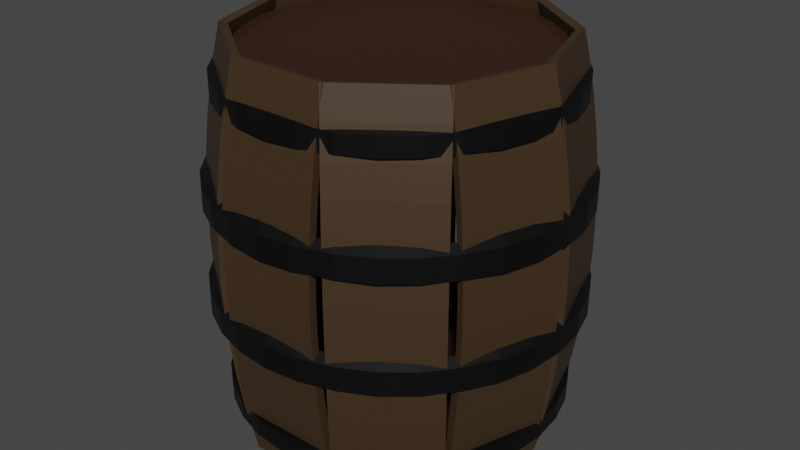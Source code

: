 # Source: vraitonneau.blend  (saved by Blender 3.6.11; exported with 4.5.12 LTS)
import bpy
from mathutils import Matrix  # noqa: F401  (used for matrix-valued properties, if any)

bpy.ops.wm.read_factory_settings(use_empty=True)
scene = bpy.context.scene
scene.name = 'Scene'

# ---- collections
col_collection = bpy.data.collections.new('Collection'); scene.collection.children.link(col_collection)

# ---- materials (node trees are filled in below, after node groups)
mat_material = bpy.data.materials.new('Material')
mat_material.alpha_threshold = 0.0
mat_material.use_transparent_shadow = False
mat_material.roughness = 0.5
mat_material.line_color = (0.0, 0.0, 0.0, 1.0)
mat_material_003 = bpy.data.materials.new('Material.003')
mat_material_003.use_transparent_shadow = False
mat_material_001 = bpy.data.materials.new('Material.001')
mat_material_001.use_transparent_shadow = False
mat_material_002 = bpy.data.materials.new('Material.002')
mat_material_002.use_transparent_shadow = False

# ---- material node trees
mat_material.use_nodes = True; mat_material.node_tree.nodes.clear()
_N = mat_material.node_tree.nodes; _L = mat_material.node_tree.links
n0 = _N.new('ShaderNodeOutputMaterial'); n0.name = 'Material Output'; n0.location = (300, 300)
n1 = _N.new('ShaderNodeBsdfPrincipled'); n1.name = 'Principled BSDF'; n1.location = (10, 300)
n1.distribution = 'GGX'
n1.subsurface_method = 'RANDOM_WALK_SKIN'
n1.inputs[3].default_value = 1.45
n1.inputs[27].default_value = (0.0, 0.0, 0.0, 1.0)
n1.inputs[28].default_value = 1.0
n2 = _N.new('ShaderNodeBrightContrast'); n2.name = 'Brightness/Contrast'; n2.location = (163, -14)
n2.inputs[0].default_value = (0.05127, 0.02843, 0.01229, 1.0)
_L.new(n1.outputs[0], n0.inputs[0])
_L.new(n2.outputs[0], n1.inputs[0])
n0.is_active_output = True
mat_material_003.use_nodes = True; mat_material_003.node_tree.nodes.clear()
_N = mat_material_003.node_tree.nodes; _L = mat_material_003.node_tree.links
n0 = _N.new('ShaderNodeBsdfPrincipled'); n0.name = 'Principled BSDF'; n0.location = (10, 300)
n0.distribution = 'GGX'
n0.subsurface_method = 'RANDOM_WALK_SKIN'
n0.inputs[0].default_value = (0.0356, 0.01298, 0.005182, 1.0)
n0.inputs[3].default_value = 1.45
n0.inputs[27].default_value = (0.0, 0.0, 0.0, 1.0)
n0.inputs[28].default_value = 1.0
n1 = _N.new('ShaderNodeOutputMaterial'); n1.name = 'Material Output'; n1.location = (300, 300)
_L.new(n0.outputs[0], n1.inputs[0])
n1.is_active_output = True
mat_material_001.use_nodes = True; mat_material_001.node_tree.nodes.clear()
_N = mat_material_001.node_tree.nodes; _L = mat_material_001.node_tree.links
n0 = _N.new('ShaderNodeBsdfPrincipled'); n0.name = 'Principled BSDF'; n0.location = (10, 300)
n0.distribution = 'GGX'
n0.subsurface_method = 'RANDOM_WALK_SKIN'
n0.inputs[0].default_value = (0.0, 0.0, 0.0, 1.0)
n0.inputs[3].default_value = 1.45
n0.inputs[27].default_value = (0.0, 0.0, 0.0, 1.0)
n0.inputs[28].default_value = 1.0
n1 = _N.new('ShaderNodeOutputMaterial'); n1.name = 'Material Output'; n1.location = (300, 300)
_L.new(n0.outputs[0], n1.inputs[0])
n1.is_active_output = True
mat_material_002.use_nodes = True; mat_material_002.node_tree.nodes.clear()
_N = mat_material_002.node_tree.nodes; _L = mat_material_002.node_tree.links
n0 = _N.new('ShaderNodeBsdfPrincipled'); n0.name = 'Principled BSDF'; n0.location = (10, 300)
n0.distribution = 'GGX'
n0.subsurface_method = 'RANDOM_WALK_SKIN'
n0.inputs[0].default_value = (0.0, 0.0, 0.0, 1.0)
n0.inputs[3].default_value = 1.45
n0.inputs[27].default_value = (0.0, 0.0, 0.0, 1.0)
n0.inputs[28].default_value = 1.0
n1 = _N.new('ShaderNodeOutputMaterial'); n1.name = 'Material Output'; n1.location = (300, 300)
_L.new(n0.outputs[0], n1.inputs[0])
n1.is_active_output = True

# ---- world
world_world = bpy.data.worlds.new('World'); scene.world = world_world
world_world.use_nodes = True; world_world.node_tree.nodes.clear()
_N = world_world.node_tree.nodes; _L = world_world.node_tree.links
n0 = _N.new('ShaderNodeOutputWorld'); n0.name = 'World Output'; n0.location = (300, 300)
n1 = _N.new('ShaderNodeBackground'); n1.name = 'Background'; n1.location = (10, 300)
n1.inputs[0].default_value = (0.05088, 0.05088, 0.05088, 1.0)
_L.new(n1.outputs[0], n0.inputs[0])
n0.is_active_output = True
world_world.color = (0.05088, 0.05088, 0.05088)
world_world.use_sun_shadow = False
world_world.sun_shadow_jitter_overblur = 0.0

# ---- meshes
me_cube = bpy.data.meshes.new('Cube')
me_cube.from_pydata([(1.3, 4.5, 3.998), (1.3, 4.5, -3.998), (1.3, 4.3, 3.998), (1.3, 4.3, -3.998), (-1.3, 4.5, 3.998), (-1.3, 4.5, -3.998), (-1.3, 4.3, 3.998), (-1.3, 4.3, -3.998), (1.3, 4.5, 3.383), (1.3, 4.5, 2.768), (1.3, 4.5, 2.153), (1.3, 4.5, 1.538), (1.3, 4.5, 0.9226), (1.3, 4.5, 0.3075), (1.3, 4.5, -0.3075), (1.3, 4.5, -0.9226), (1.3, 4.5, -1.538), (1.3, 4.5, -2.153), (1.3, 4.5, -2.768), (1.3, 4.5, -3.383), (-1.3, 4.3, -3.383), (-1.3, 4.3, -2.768), (-1.292, 4.265, -2.227), (-1.292, 4.265, -1.612), (-1.3, 4.3, -0.9226), (-1.3, 4.3, -0.3075), (-1.3, 4.3, 0.3075), (-1.3, 4.3, 0.9226), (-1.3, 4.3, 1.538), (-1.3, 4.3, 2.153), (-1.3, 4.3, 2.768), (-1.3, 4.3, 3.383), (1.3, 4.3, 3.383), (1.3, 4.3, 2.768), (1.3, 4.3, 2.153), (1.3, 4.3, 1.538), (1.3, 4.3, 0.9226), (1.3, 4.3, 0.3075), (1.3, 4.3, -0.3075), (1.3, 4.3, -0.9226), (1.308, 4.265, -1.612), (1.308, 4.265, -2.227), (1.3, 4.3, -2.768), (1.3, 4.3, -3.383), (-1.3, 4.5, 3.383), (-1.3, 4.5, 2.768), (-1.3, 4.5, 2.153), (-1.3, 4.5, 1.538), (-1.3, 4.5, 0.9226), (-1.3, 4.5, 0.3075), (-1.3, 4.5, -0.3075), (-1.3, 4.5, -0.9226), (-1.3, 4.5, -1.538), (-1.3, 4.5, -2.153), (-1.3, 4.5, -2.768), (-1.3, 4.5, -3.383)], [], [(0, 4, 6, 2), (32, 2, 6, 31), (31, 6, 4, 44), (5, 1, 3, 7), (8, 0, 2, 32), (44, 4, 0, 8), (5, 55, 19, 1), (55, 54, 18, 19), (54, 53, 17, 18), (53, 52, 16, 17), (52, 51, 15, 16), (51, 50, 14, 15), (50, 49, 13, 14), (49, 48, 12, 13), (48, 47, 11, 12), (47, 46, 10, 11), (46, 45, 9, 10), (45, 44, 8, 9), (1, 19, 43, 3), (19, 18, 42, 43), (18, 17, 41, 42), (17, 16, 40, 41), (16, 15, 39, 40), (15, 14, 38, 39), (14, 13, 37, 38), (13, 12, 36, 37), (12, 11, 35, 36), (11, 10, 34, 35), (10, 9, 33, 34), (9, 8, 32, 33), (7, 20, 55, 5), (20, 21, 54, 55), (21, 22, 53, 54), (22, 23, 52, 53), (23, 24, 51, 52), (24, 25, 50, 51), (25, 26, 49, 50), (26, 27, 48, 49), (27, 28, 47, 48), (28, 29, 46, 47), (29, 30, 45, 46), (30, 31, 44, 45), (3, 43, 20, 7), (43, 42, 21, 20), (42, 41, 22, 21), (41, 40, 23, 22), (40, 39, 24, 23), (39, 38, 25, 24), (38, 37, 26, 25), (37, 36, 27, 26), (36, 35, 28, 27), (35, 34, 29, 28), (34, 33, 30, 29), (33, 32, 31, 30)])
_uv = me_cube.uv_layers.new(name='UVMap')
_uv.uv.foreach_set('vector', [0.625, 0.5, 0.875, 0.5, 0.875, 0.75, 0.625, 0.75, 0.6058, 0.75, 0.625, 0.75, 0.625, 1.0, 0.6058, 1.0, 0.6058, 0.0, 0.625, 0.0, 0.625, 0.25, 0.6058, 0.25, 0.125, 0.5, 0.375, 0.5, 0.375, 0.75, 0.125, 0.75, 0.6058, 0.5, 0.625, 0.5, 0.625, 0.75, 0.6058, 0.75, 0.6058, 0.25, 0.625, 0.25, 0.625, 0.5, 0.6058, 0.5, 0.375, 0.25, 0.3942, 0.25, 0.3942, 0.5, 0.375, 0.5, 0.3942, 0.25, 0.4135, 0.25, 0.4135, 0.5, 0.3942, 0.5, 0.4135, 0.25, 0.4327, 0.25, 0.4327, 0.5, 0.4135, 0.5, 0.4327, 0.25, 0.4519, 0.25, 0.4519, 0.5, 0.4327, 0.5, 0.4519, 0.25, 0.4712, 0.25, 0.4712, 0.5, 0.4519, 0.5, 0.4712, 0.25, 0.4904, 0.25, 0.4904, 0.5, 0.4712, 0.5, 0.4904, 0.25, 0.5096, 0.25, 0.5096, 0.5, 0.4904, 0.5, 0.5096, 0.25, 0.5288, 0.25, 0.5288, 0.5, 0.5096, 0.5, 0.5288, 0.25, 0.5481, 0.25, 0.5481, 0.5, 0.5288, 0.5, 0.5481, 0.25, 0.5673, 0.25, 0.5673, 0.5, 0.5481, 0.5, 0.5673, 0.25, 0.5865, 0.25, 0.5865, 0.5, 0.5673, 0.5, 0.5865, 0.25, 0.6058, 0.25, 0.6058, 0.5, 0.5865, 0.5, 0.375, 0.5, 0.3942, 0.5, 0.3942, 0.75, 0.375, 0.75, 0.3942, 0.5, 0.4135, 0.5, 0.4135, 0.75, 0.3942, 0.75, 0.4135, 0.5, 0.4327, 0.5, 0.4327, 0.75, 0.4135, 0.75, 0.4327, 0.5, 0.4519, 0.5, 0.4519, 0.75, 0.4327, 0.75, 0.4519, 0.5, 0.4712, 0.5, 0.4712, 0.75, 0.4519, 0.75, 0.4712, 0.5, 0.4904, 0.5, 0.4904, 0.75, 0.4712, 0.75, 0.4904, 0.5, 0.5096, 0.5, 0.5096, 0.75, 0.4904, 0.75, 0.5096, 0.5, 0.5288, 0.5, 0.5288, 0.75, 0.5096, 0.75, 0.5288, 0.5, 0.5481, 0.5, 0.5481, 0.75, 0.5288, 0.75, 0.5481, 0.5, 0.5673, 0.5, 0.5673, 0.75, 0.5481, 0.75, 0.5673, 0.5, 0.5865, 0.5, 0.5865, 0.75, 0.5673, 0.75, 0.5865, 0.5, 0.6058, 0.5, 0.6058, 0.75, 0.5865, 0.75, 0.375, 0.0, 0.3942, 0.0, 0.3942, 0.25, 0.375, 0.25, 0.3942, 0.0, 0.4135, 0.0, 0.4135, 0.25, 0.3942, 0.25, 0.4135, 0.0, 0.4327, 0.0, 0.4327, 0.25, 0.4135, 0.25, 0.4327, 0.0, 0.4519, 0.0, 0.4519, 0.25, 0.4327, 0.25, 0.4519, 0.0, 0.4712, 0.0, 0.4712, 0.25, 0.4519, 0.25, 0.4712, 0.0, 0.4904, 0.0, 0.4904, 0.25, 0.4712, 0.25, 0.4904, 0.0, 0.5096, 0.0, 0.5096, 0.25, 0.4904, 0.25, 0.5096, 0.0, 0.5288, 0.0, 0.5288, 0.25, 0.5096, 0.25, 0.5288, 0.0, 0.5481, 0.0, 0.5481, 0.25, 0.5288, 0.25, 0.5481, 0.0, 0.5673, 0.0, 0.5673, 0.25, 0.5481, 0.25, 0.5673, 0.0, 0.5865, 0.0, 0.5865, 0.25, 0.5673, 0.25, 0.5865, 0.0, 0.6058, 0.0, 0.6058, 0.25, 0.5865, 0.25, 0.375, 0.75, 0.3942, 0.75, 0.3942, 1.0, 0.375, 1.0, 0.3942, 0.75, 0.4135, 0.75, 0.4135, 1.0, 0.3942, 1.0, 0.4135, 0.75, 0.4327, 0.75, 0.4327, 1.0, 0.4135, 1.0, 0.4327, 0.75, 0.4519, 0.75, 0.4519, 1.0, 0.4327, 1.0, 0.4519, 0.75, 0.4712, 0.75, 0.4712, 1.0, 0.4519, 1.0, 0.4712, 0.75, 0.4904, 0.75, 0.4904, 1.0, 0.4712, 1.0, 0.4904, 0.75, 0.5096, 0.75, 0.5096, 1.0, 0.4904, 1.0, 0.5096, 0.75, 0.5288, 0.75, 0.5288, 1.0, 0.5096, 1.0, 0.5288, 0.75, 0.5481, 0.75, 0.5481, 1.0, 0.5288, 1.0, 0.5481, 0.75, 0.5673, 0.75, 0.5673, 1.0, 0.5481, 1.0, 0.5673, 0.75, 0.5865, 0.75, 0.5865, 1.0, 0.5673, 1.0, 0.5865, 0.75, 0.6058, 0.75, 0.6058, 1.0, 0.5865, 1.0])
me_cube.materials.append(mat_material)
me_cube.use_mirror_vertex_groups = False
me_cube.update()
me_cylinder = bpy.data.meshes.new('Cylinder')
me_cylinder.from_pydata([(0.0, 1.0, -46.0), (0.0, 1.0, -44.0), (0.1951, 0.9808, -46.0), (0.1951, 0.9808, -44.0), (0.3827, 0.9239, -46.0), (0.3827, 0.9239, -44.0), (0.5556, 0.8315, -46.0), (0.5556, 0.8315, -44.0), (0.7071, 0.7071, -46.0), (0.7071, 0.7071, -44.0), (0.8315, 0.5556, -46.0), (0.8315, 0.5556, -44.0), (0.9239, 0.3827, -46.0), (0.9239, 0.3827, -44.0), (0.9808, 0.1951, -46.0), (0.9808, 0.1951, -44.0), (1.0, 0.0, -46.0), (1.0, 0.0, -44.0), (0.9808, -0.1951, -46.0), (0.9808, -0.1951, -44.0), (0.9239, -0.3827, -46.0), (0.9239, -0.3827, -44.0), (0.8315, -0.5556, -46.0), (0.8315, -0.5556, -44.0), (0.7071, -0.7071, -46.0), (0.7071, -0.7071, -44.0), (0.5556, -0.8315, -46.0), (0.5556, -0.8315, -44.0), (0.3827, -0.9239, -46.0), (0.3827, -0.9239, -44.0), (0.1951, -0.9808, -46.0), (0.1951, -0.9808, -44.0), (0.0, -1.0, -46.0), (0.0, -1.0, -44.0), (-0.1951, -0.9808, -46.0), (-0.1951, -0.9808, -44.0), (-0.3827, -0.9239, -46.0), (-0.3827, -0.9239, -44.0), (-0.5556, -0.8315, -46.0), (-0.5556, -0.8315, -44.0), (-0.7071, -0.7071, -46.0), (-0.7071, -0.7071, -44.0), (-0.8315, -0.5556, -46.0), (-0.8315, -0.5556, -44.0), (-0.9239, -0.3827, -46.0), (-0.9239, -0.3827, -44.0), (-0.9808, -0.1951, -46.0), (-0.9808, -0.1951, -44.0), (-1.0, 0.0, -46.0), (-1.0, 0.0, -44.0), (-0.9808, 0.1951, -46.0), (-0.9808, 0.1951, -44.0), (-0.9239, 0.3827, -46.0), (-0.9239, 0.3827, -44.0), (-0.8315, 0.5556, -46.0), (-0.8315, 0.5556, -44.0), (-0.7071, 0.7071, -46.0), (-0.7071, 0.7071, -44.0), (-0.5556, 0.8315, -46.0), (-0.5556, 0.8315, -44.0), (-0.3827, 0.9239, -46.0), (-0.3827, 0.9239, -44.0), (-0.1951, 0.9808, -46.0), (-0.1951, 0.9808, -44.0)], [], [(0, 1, 3, 2), (2, 3, 5, 4), (4, 5, 7, 6), (6, 7, 9, 8), (8, 9, 11, 10), (10, 11, 13, 12), (12, 13, 15, 14), (14, 15, 17, 16), (16, 17, 19, 18), (18, 19, 21, 20), (20, 21, 23, 22), (22, 23, 25, 24), (24, 25, 27, 26), (26, 27, 29, 28), (28, 29, 31, 30), (30, 31, 33, 32), (32, 33, 35, 34), (34, 35, 37, 36), (36, 37, 39, 38), (38, 39, 41, 40), (40, 41, 43, 42), (42, 43, 45, 44), (44, 45, 47, 46), (46, 47, 49, 48), (48, 49, 51, 50), (50, 51, 53, 52), (52, 53, 55, 54), (54, 55, 57, 56), (56, 57, 59, 58), (58, 59, 61, 60), (3, 1, 63, 61, 59, 57, 55, 53, 51, 49, 47, 45, 43, 41, 39, 37, 35, 33, 31, 29, 27, 25, 23, 21, 19, 17, 15, 13, 11, 9, 7, 5), (60, 61, 63, 62), (62, 63, 1, 0), (0, 2, 4, 6, 8, 10, 12, 14, 16, 18, 20, 22, 24, 26, 28, 30, 32, 34, 36, 38, 40, 42, 44, 46, 48, 50, 52, 54, 56, 58, 60, 62)])
_uv = me_cylinder.uv_layers.new(name='UVMap')
_uv.uv.foreach_set('vector', [1.0, 0.5, 1.0, 1.0, 0.9688, 1.0, 0.9688, 0.5, 0.9688, 0.5, 0.9688, 1.0, 0.9375, 1.0, 0.9375, 0.5, 0.9375, 0.5, 0.9375, 1.0, 0.9062, 1.0, 0.9062, 0.5, 0.9062, 0.5, 0.9062, 1.0, 0.875, 1.0, 0.875, 0.5, 0.875, 0.5, 0.875, 1.0, 0.8438, 1.0, 0.8438, 0.5, 0.8438, 0.5, 0.8438, 1.0, 0.8125, 1.0, 0.8125, 0.5, 0.8125, 0.5, 0.8125, 1.0, 0.7812, 1.0, 0.7812, 0.5, 0.7812, 0.5, 0.7812, 1.0, 0.75, 1.0, 0.75, 0.5, 0.75, 0.5, 0.75, 1.0, 0.7188, 1.0, 0.7188, 0.5, 0.7188, 0.5, 0.7188, 1.0, 0.6875, 1.0, 0.6875, 0.5, 0.6875, 0.5, 0.6875, 1.0, 0.6562, 1.0, 0.6562, 0.5, 0.6562, 0.5, 0.6562, 1.0, 0.625, 1.0, 0.625, 0.5, 0.625, 0.5, 0.625, 1.0, 0.5938, 1.0, 0.5938, 0.5, 0.5938, 0.5, 0.5938, 1.0, 0.5625, 1.0, 0.5625, 0.5, 0.5625, 0.5, 0.5625, 1.0, 0.5312, 1.0, 0.5312, 0.5, 0.5312, 0.5, 0.5312, 1.0, 0.5, 1.0, 0.5, 0.5, 0.5, 0.5, 0.5, 1.0, 0.4688, 1.0, 0.4688, 0.5, 0.4688, 0.5, 0.4688, 1.0, 0.4375, 1.0, 0.4375, 0.5, 0.4375, 0.5, 0.4375, 1.0, 0.4062, 1.0, 0.4062, 0.5, 0.4062, 0.5, 0.4062, 1.0, 0.375, 1.0, 0.375, 0.5, 0.375, 0.5, 0.375, 1.0, 0.3438, 1.0, 0.3438, 0.5, 0.3438, 0.5, 0.3438, 1.0, 0.3125, 1.0, 0.3125, 0.5, 0.3125, 0.5, 0.3125, 1.0, 0.2812, 1.0, 0.2812, 0.5, 0.2812, 0.5, 0.2812, 1.0, 0.25, 1.0, 0.25, 0.5, 0.25, 0.5, 0.25, 1.0, 0.2188, 1.0, 0.2188, 0.5, 0.2188, 0.5, 0.2188, 1.0, 0.1875, 1.0, 0.1875, 0.5, 0.1875, 0.5, 0.1875, 1.0, 0.1562, 1.0, 0.1562, 0.5, 0.1562, 0.5, 0.1562, 1.0, 0.125, 1.0, 0.125, 0.5, 0.125, 0.5, 0.125, 1.0, 0.09375, 1.0, 0.09375, 0.5, 0.09375, 0.5, 0.09375, 1.0, 0.0625, 1.0, 0.0625, 0.5, 0.2968, 0.4854, 0.25, 0.49, 0.2032, 0.4854, 0.1582, 0.4717, 0.1167, 0.4496, 0.08029, 0.4197, 0.05045, 0.3833, 0.02827, 0.3418, 0.01461, 0.2968, 0.01, 0.25, 0.01461, 0.2032, 0.02827, 0.1582, 0.05045, 0.1167, 0.08029, 0.08029, 0.1167, 0.05045, 0.1582, 0.02827, 0.2032, 0.01461, 0.25, 0.01, 0.2968, 0.01461, 0.3418, 0.02827, 0.3833, 0.05045, 0.4197, 0.08029, 0.4496, 0.1167, 0.4717, 0.1582, 0.4854, 0.2032, 0.49, 0.25, 0.4854, 0.2968, 0.4717, 0.3418, 0.4496, 0.3833, 0.4197, 0.4197, 0.3833, 0.4496, 0.3418, 0.4717, 0.0625, 0.5, 0.0625, 1.0, 0.03125, 1.0, 0.03125, 0.5, 0.03125, 0.5, 0.03125, 1.0, 0.0, 1.0, 0.0, 0.5, 0.75, 0.49, 0.7968, 0.4854, 0.8418, 0.4717, 0.8833, 0.4496, 0.9197, 0.4197, 0.9496, 0.3833, 0.9717, 0.3418, 0.9854, 0.2968, 0.99, 0.25, 0.9854, 0.2032, 0.9717, 0.1582, 0.9496, 0.1167, 0.9197, 0.08029, 0.8833, 0.05045, 0.8418, 0.02827, 0.7968, 0.01461, 0.75, 0.01, 0.7032, 0.01461, 0.6582, 0.02827, 0.6167, 0.05045, 0.5803, 0.08029, 0.5504, 0.1167, 0.5283, 0.1582, 0.5146, 0.2032, 0.51, 0.25, 0.5146, 0.2968, 0.5283, 0.3418, 0.5504, 0.3833, 0.5803, 0.4197, 0.6167, 0.4496, 0.6582, 0.4717, 0.7032, 0.4854])
me_cylinder.materials.append(mat_material_003)
me_cylinder.update()
me_cylinder_001 = bpy.data.meshes.new('Cylinder.001')
me_cylinder_001.from_pydata([(-4.606e-07, 4.439, -1.857), (-4.606e-07, 4.439, -0.9433), (0.8659, 4.353, -1.857), (0.8659, 4.353, -0.9433), (1.699, 4.101, -1.857), (1.699, 4.101, -0.9433), (2.466, 3.691, -1.857), (2.466, 3.691, -0.9433), (3.139, 3.139, -1.857), (3.139, 3.139, -0.9433), (3.691, 2.466, -1.857), (3.691, 2.466, -0.9433), (4.101, 1.699, -1.857), (4.101, 1.699, -0.9433), (4.353, 0.8659, -1.857), (4.353, 0.8659, -0.9433), (4.439, -6.405e-09, -1.857), (4.439, -6.405e-09, -0.9433), (4.353, -0.8659, -1.857), (4.353, -0.8659, -0.9433), (4.101, -1.699, -1.857), (4.101, -1.699, -0.9433), (3.691, -2.466, -1.857), (3.691, -2.466, -0.9433), (3.139, -3.139, -1.857), (3.139, -3.139, -0.9433), (2.466, -3.691, -1.857), (2.466, -3.691, -0.9433), (1.699, -4.101, -1.857), (1.699, -4.101, -0.9433), (0.8659, -4.353, -1.857), (0.8659, -4.353, -0.9433), (-4.606e-07, -4.439, -1.857), (-4.606e-07, -4.439, -0.9433), (-0.8659, -4.353, -1.857), (-0.8659, -4.353, -0.9433), (-1.699, -4.101, -1.857), (-1.699, -4.101, -0.9433), (-2.466, -3.691, -1.857), (-2.466, -3.691, -0.9433), (-3.139, -3.139, -1.857), (-3.139, -3.139, -0.9433), (-3.691, -2.466, -1.857), (-3.691, -2.466, -0.9433), (-4.101, -1.699, -1.857), (-4.101, -1.699, -0.9433), (-4.353, -0.8659, -1.857), (-4.353, -0.8659, -0.9433), (-4.439, -6.405e-09, -1.857), (-4.439, -6.405e-09, -0.9433), (-4.353, 0.8659, -1.857), (-4.353, 0.8659, -0.9433), (-4.101, 1.699, -1.857), (-4.101, 1.699, -0.9433), (-3.691, 2.466, -1.857), (-3.691, 2.466, -0.9433), (-3.139, 3.139, -1.857), (-3.139, 3.139, -0.9433), (-2.466, 3.691, -1.857), (-2.466, 3.691, -0.9433), (-1.699, 4.101, -1.857), (-1.699, 4.101, -0.9433), (-0.8659, 4.353, -1.857), (-0.8659, 4.353, -0.9433), (-4.606e-07, 4.439, -1.857), (0.8659, 4.353, -1.857), (0.8659, 4.353, -0.9433), (-4.606e-07, 4.439, -0.9433), (1.699, 4.101, -1.857), (1.699, 4.101, -0.9433), (2.466, 3.691, -1.857), (2.466, 3.691, -0.9433), (3.139, 3.139, -1.857), (3.139, 3.139, -0.9433), (3.691, 2.466, -1.857), (3.691, 2.466, -0.9433), (4.101, 1.699, -1.857), (4.101, 1.699, -0.9433), (4.353, 0.8659, -1.857), (4.353, 0.8659, -0.9433), (4.439, -6.405e-09, -1.857), (4.439, -6.405e-09, -0.9433), (4.353, -0.8659, -1.857), (4.353, -0.8659, -0.9433), (4.101, -1.699, -1.857), (4.101, -1.699, -0.9433), (3.691, -2.466, -1.857), (3.691, -2.466, -0.9433), (3.139, -3.139, -1.857), (3.139, -3.139, -0.9433), (2.466, -3.691, -1.857), (2.466, -3.691, -0.9433), (1.699, -4.101, -1.857), (1.699, -4.101, -0.9433), (0.8659, -4.353, -1.857), (0.8659, -4.353, -0.9433), (-4.606e-07, -4.439, -1.857), (-4.606e-07, -4.439, -0.9433), (-0.8659, -4.353, -1.857), (-0.8659, -4.353, -0.9433), (-1.699, -4.101, -1.857), (-1.699, -4.101, -0.9433), (-2.466, -3.691, -1.857), (-2.466, -3.691, -0.9433), (-3.139, -3.139, -1.857), (-3.139, -3.139, -0.9433), (-3.691, -2.466, -1.857), (-3.691, -2.466, -0.9433), (-4.101, -1.699, -1.857), (-4.101, -1.699, -0.9433), (-4.353, -0.8659, -1.857), (-4.353, -0.8659, -0.9433), (-4.439, -6.405e-09, -1.857), (-4.439, -6.405e-09, -0.9433), (-4.353, 0.8659, -1.857), (-4.353, 0.8659, -0.9433), (-4.101, 1.699, -1.857), (-4.101, 1.699, -0.9433), (-3.691, 2.466, -1.857), (-3.691, 2.466, -0.9433), (-3.139, 3.139, -1.857), (-3.139, 3.139, -0.9433), (-2.466, 3.691, -1.857), (-2.466, 3.691, -0.9433), (-1.699, 4.101, -1.857), (-1.699, 4.101, -0.9433), (-0.8659, 4.353, -1.857), (-0.8659, 4.353, -0.9433), (-4.606e-07, 4.439, -1.857), (0.8659, 4.353, -1.857), (0.8659, 4.353, -0.9433), (-4.606e-07, 4.439, -0.9433), (1.699, 4.101, -1.857), (1.699, 4.101, -0.9433), (2.466, 3.691, -1.857), (2.466, 3.691, -0.9433), (3.139, 3.139, -1.857), (3.139, 3.139, -0.9433), (3.691, 2.466, -1.857), (3.691, 2.466, -0.9433), (4.101, 1.699, -1.857), (4.101, 1.699, -0.9433), (4.353, 0.8659, -1.857), (4.353, 0.8659, -0.9433), (4.439, -6.405e-09, -1.857), (4.439, -6.405e-09, -0.9433), (4.353, -0.8659, -1.857), (4.353, -0.8659, -0.9433), (4.101, -1.699, -1.857), (4.101, -1.699, -0.9433), (3.691, -2.466, -1.857), (3.691, -2.466, -0.9433), (3.139, -3.139, -1.857), (3.139, -3.139, -0.9433), (2.466, -3.691, -1.857), (2.466, -3.691, -0.9433), (1.699, -4.101, -1.857), (1.699, -4.101, -0.9433), (0.8659, -4.353, -1.857), (0.8659, -4.353, -0.9433), (-4.606e-07, -4.439, -1.857), (-4.606e-07, -4.439, -0.9433), (-0.8659, -4.353, -1.857), (-0.8659, -4.353, -0.9433), (-1.699, -4.101, -1.857), (-1.699, -4.101, -0.9433), (-2.466, -3.691, -1.857), (-2.466, -3.691, -0.9433), (-3.139, -3.139, -1.857), (-3.139, -3.139, -0.9433), (-3.691, -2.466, -1.857), (-3.691, -2.466, -0.9433), (-4.101, -1.699, -1.857), (-4.101, -1.699, -0.9433), (-4.353, -0.8659, -1.857), (-4.353, -0.8659, -0.9433), (-4.439, -6.405e-09, -1.857), (-4.439, -6.405e-09, -0.9433), (-4.353, 0.8659, -1.857), (-4.353, 0.8659, -0.9433), (-4.101, 1.699, -1.857), (-4.101, 1.699, -0.9433), (-3.691, 2.466, -1.857), (-3.691, 2.466, -0.9433), (-3.139, 3.139, -1.857), (-3.139, 3.139, -0.9433), (-2.466, 3.691, -1.857), (-2.466, 3.691, -0.9433), (-1.699, 4.101, -1.857), (-1.699, 4.101, -0.9433), (-0.8659, 4.353, -1.857), (-0.8659, 4.353, -0.9433), (-4.606e-07, 4.439, -1.857), (0.8659, 4.353, -1.857), (0.8659, 4.353, -0.9433), (-4.606e-07, 4.439, -0.9433), (1.699, 4.101, -1.857), (1.699, 4.101, -0.9433), (2.466, 3.691, -1.857), (2.466, 3.691, -0.9433), (3.139, 3.139, -1.857), (3.139, 3.139, -0.9433), (3.691, 2.466, -1.857), (3.691, 2.466, -0.9433), (4.101, 1.699, -1.857), (4.101, 1.699, -0.9433), (4.353, 0.8659, -1.857), (4.353, 0.8659, -0.9433), (4.439, -6.405e-09, -1.857), (4.439, -6.405e-09, -0.9433), (4.353, -0.8659, -1.857), (4.353, -0.8659, -0.9433), (4.101, -1.699, -1.857), (4.101, -1.699, -0.9433), (3.691, -2.466, -1.857), (3.691, -2.466, -0.9433), (3.139, -3.139, -1.857), (3.139, -3.139, -0.9433), (2.466, -3.691, -1.857), (2.466, -3.691, -0.9433), (1.699, -4.101, -1.857), (1.699, -4.101, -0.9433), (0.8659, -4.353, -1.857), (0.8659, -4.353, -0.9433), (-4.606e-07, -4.439, -1.857), (-4.606e-07, -4.439, -0.9433), (-0.8659, -4.353, -1.857), (-0.8659, -4.353, -0.9433), (-1.699, -4.101, -1.857), (-1.699, -4.101, -0.9433), (-2.466, -3.691, -1.857), (-2.466, -3.691, -0.9433), (-3.139, -3.139, -1.857), (-3.139, -3.139, -0.9433), (-3.691, -2.466, -1.857), (-3.691, -2.466, -0.9433), (-4.101, -1.699, -1.857), (-4.101, -1.699, -0.9433), (-4.353, -0.8659, -1.857), (-4.353, -0.8659, -0.9433), (-4.439, -6.405e-09, -1.857), (-4.439, -6.405e-09, -0.9433), (-4.353, 0.8659, -1.857), (-4.353, 0.8659, -0.9433), (-4.101, 1.699, -1.857), (-4.101, 1.699, -0.9433), (-3.691, 2.466, -1.857), (-3.691, 2.466, -0.9433), (-3.139, 3.139, -1.857), (-3.139, 3.139, -0.9433), (-2.466, 3.691, -1.857), (-2.466, 3.691, -0.9433), (-1.699, 4.101, -1.857), (-1.699, 4.101, -0.9433), (-0.8659, 4.353, -1.857), (-0.8659, 4.353, -0.9433), (-5.104e-07, 4.696, -1.703), (0.9162, 4.606, -1.703), (0.9162, 4.606, -1.097), (-5.104e-07, 4.696, -1.097), (1.797, 4.339, -1.703), (1.797, 4.339, -1.097), (2.609, 3.905, -1.703), (2.609, 3.905, -1.097), (3.321, 3.321, -1.703), (3.321, 3.321, -1.097), (3.905, 2.609, -1.703), (3.905, 2.609, -1.097), (4.339, 1.797, -1.703), (4.339, 1.797, -1.097), (4.606, 0.9162, -1.703), (4.606, 0.9162, -1.097), (4.696, -6.255e-09, -1.703), (4.696, -6.255e-09, -1.097), (4.606, -0.9162, -1.703), (4.606, -0.9162, -1.097), (4.339, -1.797, -1.703), (4.339, -1.797, -1.097), (3.905, -2.609, -1.703), (3.905, -2.609, -1.097), (3.321, -3.321, -1.703), (3.321, -3.321, -1.097), (2.609, -3.905, -1.703), (2.609, -3.905, -1.097), (1.797, -4.339, -1.703), (1.797, -4.339, -1.097), (0.9162, -4.606, -1.703), (0.9162, -4.606, -1.097), (-5.104e-07, -4.696, -1.703), (-5.104e-07, -4.696, -1.097), (-0.9162, -4.606, -1.703), (-0.9162, -4.606, -1.097), (-1.797, -4.339, -1.703), (-1.797, -4.339, -1.097), (-2.609, -3.905, -1.703), (-2.609, -3.905, -1.097), (-3.321, -3.321, -1.703), (-3.321, -3.321, -1.097), (-3.905, -2.609, -1.703), (-3.905, -2.609, -1.097), (-4.339, -1.797, -1.703), (-4.339, -1.797, -1.097), (-4.606, -0.9162, -1.703), (-4.606, -0.9162, -1.097), (-4.696, -6.255e-09, -1.703), (-4.696, -6.255e-09, -1.097), (-4.606, 0.9162, -1.703), (-4.606, 0.9162, -1.097), (-4.339, 1.797, -1.703), (-4.339, 1.797, -1.097), (-3.905, 2.609, -1.703), (-3.905, 2.609, -1.097), (-3.321, 3.321, -1.703), (-3.321, 3.321, -1.097), (-2.609, 3.905, -1.703), (-2.609, 3.905, -1.097), (-1.797, 4.339, -1.703), (-1.797, 4.339, -1.097), (-0.9162, 4.606, -1.703), (-0.9162, 4.606, -1.097)], [], [(0, 2, 3, 1), (2, 4, 5, 3), (4, 6, 7, 5), (6, 8, 9, 7), (8, 10, 11, 9), (10, 12, 13, 11), (12, 14, 15, 13), (14, 16, 17, 15), (16, 18, 19, 17), (18, 20, 21, 19), (20, 22, 23, 21), (22, 24, 25, 23), (24, 26, 27, 25), (26, 28, 29, 27), (28, 30, 31, 29), (30, 32, 33, 31), (32, 34, 35, 33), (34, 36, 37, 35), (36, 38, 39, 37), (38, 40, 41, 39), (40, 42, 43, 41), (42, 44, 45, 43), (44, 46, 47, 45), (46, 48, 49, 47), (48, 50, 51, 49), (50, 52, 53, 51), (52, 54, 55, 53), (54, 56, 57, 55), (56, 58, 59, 57), (58, 60, 61, 59), (60, 62, 63, 61), (62, 0, 1, 63), (101, 103, 167, 165), (120, 118, 182, 184), (83, 85, 149, 147), (102, 100, 164, 166), (84, 82, 146, 148), (117, 119, 183, 181), (67, 66, 130, 131), (99, 101, 165, 163), (118, 116, 180, 182), (65, 64, 128, 129), (81, 83, 147, 145), (100, 98, 162, 164), (82, 80, 144, 146), (115, 117, 181, 179), (97, 99, 163, 161), (116, 114, 178, 180), (79, 81, 145, 143), (98, 96, 160, 162), (80, 78, 142, 144), (113, 115, 179, 177), (95, 97, 161, 159), (114, 112, 176, 178), (77, 79, 143, 141), (96, 94, 158, 160), (78, 76, 140, 142), (111, 113, 177, 175), (93, 95, 159, 157), (112, 110, 174, 176), (75, 77, 141, 139), (94, 92, 156, 158), (127, 67, 131, 191), (76, 74, 138, 140), (6, 4, 68, 70), (57, 59, 123, 121), (24, 22, 86, 88), (5, 7, 71, 69), (42, 40, 104, 106), (23, 25, 89, 87), (60, 58, 122, 124), (41, 43, 107, 105), (8, 6, 70, 72), (59, 61, 125, 123), (26, 24, 88, 90), (7, 9, 73, 71), (44, 42, 106, 108), (25, 27, 91, 89), (62, 60, 124, 126), (43, 45, 109, 107), (10, 8, 72, 74), (61, 63, 127, 125), (28, 26, 90, 92), (9, 11, 75, 73), (46, 44, 108, 110), (27, 29, 93, 91), (0, 62, 126, 64), (45, 47, 111, 109), (12, 10, 74, 76), (63, 1, 67, 127), (30, 28, 92, 94), (11, 13, 77, 75), (48, 46, 110, 112), (29, 31, 95, 93), (47, 49, 113, 111), (14, 12, 76, 78), (32, 30, 94, 96), (13, 15, 79, 77), (50, 48, 112, 114), (31, 33, 97, 95), (49, 51, 115, 113), (16, 14, 78, 80), (34, 32, 96, 98), (15, 17, 81, 79), (52, 50, 114, 116), (33, 35, 99, 97), (51, 53, 117, 115), (18, 16, 80, 82), (36, 34, 98, 100), (17, 19, 83, 81), (2, 0, 64, 65), (54, 52, 116, 118), (35, 37, 101, 99), (1, 3, 66, 67), (53, 55, 119, 117), (20, 18, 82, 84), (38, 36, 100, 102), (19, 21, 85, 83), (56, 54, 118, 120), (37, 39, 103, 101), (4, 2, 65, 68), (55, 57, 121, 119), (22, 20, 84, 86), (3, 5, 69, 66), (40, 38, 102, 104), (21, 23, 87, 85), (58, 56, 120, 122), (39, 41, 105, 103), (182, 180, 244, 246), (129, 128, 192, 193), (145, 147, 211, 209), (164, 162, 226, 228), (146, 144, 208, 210), (179, 181, 245, 243), (161, 163, 227, 225), (180, 178, 242, 244), (143, 145, 209, 207), (162, 160, 224, 226), (144, 142, 206, 208), (177, 179, 243, 241), (159, 161, 225, 223), (178, 176, 240, 242), (141, 143, 207, 205), (160, 158, 222, 224), (142, 140, 204, 206), (175, 177, 241, 239), (157, 159, 223, 221), (176, 174, 238, 240), (139, 141, 205, 203), (158, 156, 220, 222), (191, 131, 195, 255), (140, 138, 202, 204), (173, 175, 239, 237), (128, 190, 254, 192), (155, 157, 221, 219), (174, 172, 236, 238), (137, 139, 203, 201), (156, 154, 218, 220), (189, 191, 255, 253), (138, 136, 200, 202), (68, 65, 129, 132), (119, 121, 185, 183), (86, 84, 148, 150), (66, 69, 133, 130), (104, 102, 166, 168), (85, 87, 151, 149), (122, 120, 184, 186), (103, 105, 169, 167), (70, 68, 132, 134), (121, 123, 187, 185), (88, 86, 150, 152), (69, 71, 135, 133), (106, 104, 168, 170), (87, 89, 153, 151), (124, 122, 186, 188), (105, 107, 171, 169), (72, 70, 134, 136), (123, 125, 189, 187), (90, 88, 152, 154), (71, 73, 137, 135), (108, 106, 170, 172), (89, 91, 155, 153), (126, 124, 188, 190), (107, 109, 173, 171), (74, 72, 136, 138), (125, 127, 191, 189), (92, 90, 154, 156), (73, 75, 139, 137), (110, 108, 172, 174), (91, 93, 157, 155), (64, 126, 190, 128), (109, 111, 175, 173), (229, 231, 295, 293), (248, 246, 310, 312), (211, 213, 277, 275), (230, 228, 292, 294), (212, 210, 274, 276), (245, 247, 311, 309), (195, 194, 258, 259), (227, 229, 293, 291), (246, 244, 308, 310), (193, 192, 256, 257), (209, 211, 275, 273), (228, 226, 290, 292), (210, 208, 272, 274), (243, 245, 309, 307), (225, 227, 291, 289), (244, 242, 306, 308), (207, 209, 273, 271), (226, 224, 288, 290), (208, 206, 270, 272), (241, 243, 307, 305), (223, 225, 289, 287), (242, 240, 304, 306), (205, 207, 271, 269), (224, 222, 286, 288), (206, 204, 268, 270), (239, 241, 305, 303), (221, 223, 287, 285), (240, 238, 302, 304), (203, 205, 269, 267), (222, 220, 284, 286), (255, 195, 259, 319), (204, 202, 266, 268), (163, 165, 229, 227), (131, 130, 194, 195), (181, 183, 247, 245), (148, 146, 210, 212), (166, 164, 228, 230), (147, 149, 213, 211), (184, 182, 246, 248), (165, 167, 231, 229), (132, 129, 193, 196), (183, 185, 249, 247), (150, 148, 212, 214), (130, 133, 197, 194), (168, 166, 230, 232), (149, 151, 215, 213), (186, 184, 248, 250), (167, 169, 233, 231), (134, 132, 196, 198), (185, 187, 251, 249), (152, 150, 214, 216), (133, 135, 199, 197), (170, 168, 232, 234), (151, 153, 217, 215), (188, 186, 250, 252), (169, 171, 235, 233), (136, 134, 198, 200), (187, 189, 253, 251), (154, 152, 216, 218), (135, 137, 201, 199), (172, 170, 234, 236), (153, 155, 219, 217), (190, 188, 252, 254), (171, 173, 237, 235), (256, 259, 258, 257), (257, 258, 261, 260), (260, 261, 263, 262), (262, 263, 265, 264), (264, 265, 267, 266), (266, 267, 269, 268), (268, 269, 271, 270), (270, 271, 273, 272), (272, 273, 275, 274), (274, 275, 277, 276), (276, 277, 279, 278), (278, 279, 281, 280), (280, 281, 283, 282), (282, 283, 285, 284), (284, 285, 287, 286), (286, 287, 289, 288), (288, 289, 291, 290), (290, 291, 293, 292), (292, 293, 295, 294), (294, 295, 297, 296), (296, 297, 299, 298), (298, 299, 301, 300), (300, 301, 303, 302), (302, 303, 305, 304), (304, 305, 307, 306), (306, 307, 309, 308), (308, 309, 311, 310), (310, 311, 313, 312), (312, 313, 315, 314), (314, 315, 317, 316), (316, 317, 319, 318), (318, 319, 259, 256), (196, 193, 257, 260), (247, 249, 313, 311), (214, 212, 276, 278), (194, 197, 261, 258), (232, 230, 294, 296), (213, 215, 279, 277), (250, 248, 312, 314), (231, 233, 297, 295), (198, 196, 260, 262), (249, 251, 315, 313), (216, 214, 278, 280), (197, 199, 263, 261), (234, 232, 296, 298), (215, 217, 281, 279), (252, 250, 314, 316), (233, 235, 299, 297), (200, 198, 262, 264), (251, 253, 317, 315), (218, 216, 280, 282), (199, 201, 265, 263), (236, 234, 298, 300), (217, 219, 283, 281), (254, 252, 316, 318), (235, 237, 301, 299), (202, 200, 264, 266), (253, 255, 319, 317), (220, 218, 282, 284), (201, 203, 267, 265), (238, 236, 300, 302), (219, 221, 285, 283), (192, 254, 318, 256), (237, 239, 303, 301)])
_uv = me_cylinder_001.uv_layers.new(name='UVMap')
_uv.uv.foreach_set('vector', [1.0, 0.5, 0.9688, 0.5, 0.9688, 1.0, 1.0, 1.0, 0.9688, 0.5, 0.9375, 0.5, 0.9375, 1.0, 0.9688, 1.0, 0.9375, 0.5, 0.9062, 0.5, 0.9062, 1.0, 0.9375, 1.0, 0.9062, 0.5, 0.875, 0.5, 0.875, 1.0, 0.9062, 1.0, 0.875, 0.5, 0.8438, 0.5, 0.8438, 1.0, 0.875, 1.0, 0.8438, 0.5, 0.8125, 0.5, 0.8125, 1.0, 0.8438, 1.0, 0.8125, 0.5, 0.7812, 0.5, 0.7812, 1.0, 0.8125, 1.0, 0.7812, 0.5, 0.75, 0.5, 0.75, 1.0, 0.7812, 1.0, 0.75, 0.5, 0.7188, 0.5, 0.7188, 1.0, 0.75, 1.0, 0.7188, 0.5, 0.6875, 0.5, 0.6875, 1.0, 0.7188, 1.0, 0.6875, 0.5, 0.6562, 0.5, 0.6562, 1.0, 0.6875, 1.0, 0.6562, 0.5, 0.625, 0.5, 0.625, 1.0, 0.6562, 1.0, 0.625, 0.5, 0.5938, 0.5, 0.5938, 1.0, 0.625, 1.0, 0.5938, 0.5, 0.5625, 0.5, 0.5625, 1.0, 0.5938, 1.0, 0.5625, 0.5, 0.5312, 0.5, 0.5312, 1.0, 0.5625, 1.0, 0.5312, 0.5, 0.5, 0.5, 0.5, 1.0, 0.5312, 1.0, 0.5, 0.5, 0.4688, 0.5, 0.4688, 1.0, 0.5, 1.0, 0.4688, 0.5, 0.4375, 0.5, 0.4375, 1.0, 0.4688, 1.0, 0.4375, 0.5, 0.4062, 0.5, 0.4062, 1.0, 0.4375, 1.0, 0.4062, 0.5, 0.375, 0.5, 0.375, 1.0, 0.4062, 1.0, 0.375, 0.5, 0.3438, 0.5, 0.3438, 1.0, 0.375, 1.0, 0.3438, 0.5, 0.3125, 0.5, 0.3125, 1.0, 0.3438, 1.0, 0.3125, 0.5, 0.2812, 0.5, 0.2812, 1.0, 0.3125, 1.0, 0.2812, 0.5, 0.25, 0.5, 0.25, 1.0, 0.2812, 1.0, 0.25, 0.5, 0.2188, 0.5, 0.2188, 1.0, 0.25, 1.0, 0.2188, 0.5, 0.1875, 0.5, 0.1875, 1.0, 0.2188, 1.0, 0.1875, 0.5, 0.1562, 0.5, 0.1562, 1.0, 0.1875, 1.0, 0.1562, 0.5, 0.125, 0.5, 0.125, 1.0, 0.1562, 1.0, 0.125, 0.5, 0.09375, 0.5, 0.09375, 1.0, 0.125, 1.0, 0.09375, 0.5, 0.0625, 0.5, 0.0625, 1.0, 0.09375, 1.0, 0.0625, 0.5, 0.03125, 0.5, 0.03125, 1.0, 0.0625, 1.0, 0.03125, 0.5, 0.0, 0.5, 0.0, 1.0, 0.03125, 1.0, 0.4375, 1.0, 0.4062, 1.0, 0.4062, 1.0, 0.4375, 1.0, 0.125, 0.5, 0.1562, 0.5, 0.1562, 0.5, 0.125, 0.5, 0.7188, 1.0, 0.6875, 1.0, 0.6875, 1.0, 0.7188, 1.0, 0.4062, 0.5, 0.4375, 0.5, 0.4375, 0.5, 0.4062, 0.5, 0.6875, 0.5, 0.7188, 0.5, 0.7188, 0.5, 0.6875, 0.5, 0.1875, 1.0, 0.1562, 1.0, 0.1562, 1.0, 0.1875, 1.0, 1.0, 1.0, 0.9688, 1.0, 0.9688, 1.0, 1.0, 1.0, 0.4688, 1.0, 0.4375, 1.0, 0.4375, 1.0, 0.4688, 1.0, 0.1562, 0.5, 0.1875, 0.5, 0.1875, 0.5, 0.1562, 0.5, 0.9688, 0.5, 1.0, 0.5, 1.0, 0.5, 0.9688, 0.5, 0.75, 1.0, 0.7188, 1.0, 0.7188, 1.0, 0.75, 1.0, 0.4375, 0.5, 0.4688, 0.5, 0.4688, 0.5, 0.4375, 0.5, 0.7188, 0.5, 0.75, 0.5, 0.75, 0.5, 0.7188, 0.5, 0.2188, 1.0, 0.1875, 1.0, 0.1875, 1.0, 0.2188, 1.0, 0.5, 1.0, 0.4688, 1.0, 0.4688, 1.0, 0.5, 1.0, 0.1875, 0.5, 0.2188, 0.5, 0.2188, 0.5, 0.1875, 0.5, 0.7812, 1.0, 0.75, 1.0, 0.75, 1.0, 0.7812, 1.0, 0.4688, 0.5, 0.5, 0.5, 0.5, 0.5, 0.4688, 0.5, 0.75, 0.5, 0.7812, 0.5, 0.7812, 0.5, 0.75, 0.5, 0.25, 1.0, 0.2188, 1.0, 0.2188, 1.0, 0.25, 1.0, 0.5312, 1.0, 0.5, 1.0, 0.5, 1.0, 0.5312, 1.0, 0.2188, 0.5, 0.25, 0.5, 0.25, 0.5, 0.2188, 0.5, 0.8125, 1.0, 0.7812, 1.0, 0.7812, 1.0, 0.8125, 1.0, 0.5, 0.5, 0.5312, 0.5, 0.5312, 0.5, 0.5, 0.5, 0.7812, 0.5, 0.8125, 0.5, 0.8125, 0.5, 0.7812, 0.5, 0.2812, 1.0, 0.25, 1.0, 0.25, 1.0, 0.2812, 1.0, 0.5625, 1.0, 0.5312, 1.0, 0.5312, 1.0, 0.5625, 1.0, 0.25, 0.5, 0.2812, 0.5, 0.2812, 0.5, 0.25, 0.5, 0.8438, 1.0, 0.8125, 1.0, 0.8125, 1.0, 0.8438, 1.0, 0.5312, 0.5, 0.5625, 0.5, 0.5625, 0.5, 0.5312, 0.5, 0.03125, 1.0, 0.0, 1.0, 0.0, 1.0, 0.03125, 1.0, 0.8125, 0.5, 0.8438, 0.5, 0.8438, 0.5, 0.8125, 0.5, 0.9062, 0.5, 0.9375, 0.5, 0.9375, 0.5, 0.9062, 0.5, 0.125, 1.0, 0.09375, 1.0, 0.09375, 1.0, 0.125, 1.0, 0.625, 0.5, 0.6562, 0.5, 0.6562, 0.5, 0.625, 0.5, 0.9375, 1.0, 0.9062, 1.0, 0.9062, 1.0, 0.9375, 1.0, 0.3438, 0.5, 0.375, 0.5, 0.375, 0.5, 0.3438, 0.5, 0.6562, 1.0, 0.625, 1.0, 0.625, 1.0, 0.6562, 1.0, 0.0625, 0.5, 0.09375, 0.5, 0.09375, 0.5, 0.0625, 0.5, 0.375, 1.0, 0.3438, 1.0, 0.3438, 1.0, 0.375, 1.0, 0.875, 0.5, 0.9062, 0.5, 0.9062, 0.5, 0.875, 0.5, 0.09375, 1.0, 0.0625, 1.0, 0.0625, 1.0, 0.09375, 1.0, 0.5938, 0.5, 0.625, 0.5, 0.625, 0.5, 0.5938, 0.5, 0.9062, 1.0, 0.875, 1.0, 0.875, 1.0, 0.9062, 1.0, 0.3125, 0.5, 0.3438, 0.5, 0.3438, 0.5, 0.3125, 0.5, 0.625, 1.0, 0.5938, 1.0, 0.5938, 1.0, 0.625, 1.0, 0.03125, 0.5, 0.0625, 0.5, 0.0625, 0.5, 0.03125, 0.5, 0.3438, 1.0, 0.3125, 1.0, 0.3125, 1.0, 0.3438, 1.0, 0.8438, 0.5, 0.875, 0.5, 0.875, 0.5, 0.8438, 0.5, 0.0625, 1.0, 0.03125, 1.0, 0.03125, 1.0, 0.0625, 1.0, 0.5625, 0.5, 0.5938, 0.5, 0.5938, 0.5, 0.5625, 0.5, 0.875, 1.0, 0.8438, 1.0, 0.8438, 1.0, 0.875, 1.0, 0.2812, 0.5, 0.3125, 0.5, 0.3125, 0.5, 0.2812, 0.5, 0.5938, 1.0, 0.5625, 1.0, 0.5625, 1.0, 0.5938, 1.0, 0.0, 0.5, 0.03125, 0.5, 0.03125, 0.5, 0.0, 0.5, 0.3125, 1.0, 0.2812, 1.0, 0.2812, 1.0, 0.3125, 1.0, 0.8125, 0.5, 0.8438, 0.5, 0.8438, 0.5, 0.8125, 0.5, 0.03125, 1.0, 0.0, 1.0, 0.0, 1.0, 0.03125, 1.0, 0.5312, 0.5, 0.5625, 0.5, 0.5625, 0.5, 0.5312, 0.5, 0.8438, 1.0, 0.8125, 1.0, 0.8125, 1.0, 0.8438, 1.0, 0.25, 0.5, 0.2812, 0.5, 0.2812, 0.5, 0.25, 0.5, 0.5625, 1.0, 0.5312, 1.0, 0.5312, 1.0, 0.5625, 1.0, 0.2812, 1.0, 0.25, 1.0, 0.25, 1.0, 0.2812, 1.0, 0.7812, 0.5, 0.8125, 0.5, 0.8125, 0.5, 0.7812, 0.5, 0.5, 0.5, 0.5312, 0.5, 0.5312, 0.5, 0.5, 0.5, 0.8125, 1.0, 0.7812, 1.0, 0.7812, 1.0, 0.8125, 1.0, 0.2188, 0.5, 0.25, 0.5, 0.25, 0.5, 0.2188, 0.5, 0.5312, 1.0, 0.5, 1.0, 0.5, 1.0, 0.5312, 1.0, 0.25, 1.0, 0.2188, 1.0, 0.2188, 1.0, 0.25, 1.0, 0.75, 0.5, 0.7812, 0.5, 0.7812, 0.5, 0.75, 0.5, 0.4688, 0.5, 0.5, 0.5, 0.5, 0.5, 0.4688, 0.5, 0.7812, 1.0, 0.75, 1.0, 0.75, 1.0, 0.7812, 1.0, 0.1875, 0.5, 0.2188, 0.5, 0.2188, 0.5, 0.1875, 0.5, 0.5, 1.0, 0.4688, 1.0, 0.4688, 1.0, 0.5, 1.0, 0.2188, 1.0, 0.1875, 1.0, 0.1875, 1.0, 0.2188, 1.0, 0.7188, 0.5, 0.75, 0.5, 0.75, 0.5, 0.7188, 0.5, 0.4375, 0.5, 0.4688, 0.5, 0.4688, 0.5, 0.4375, 0.5, 0.75, 1.0, 0.7188, 1.0, 0.7188, 1.0, 0.75, 1.0, 0.9688, 0.5, 1.0, 0.5, 1.0, 0.5, 0.9688, 0.5, 0.1562, 0.5, 0.1875, 0.5, 0.1875, 0.5, 0.1562, 0.5, 0.4688, 1.0, 0.4375, 1.0, 0.4375, 1.0, 0.4688, 1.0, 1.0, 1.0, 0.9688, 1.0, 0.9688, 1.0, 1.0, 1.0, 0.1875, 1.0, 0.1562, 1.0, 0.1562, 1.0, 0.1875, 1.0, 0.6875, 0.5, 0.7188, 0.5, 0.7188, 0.5, 0.6875, 0.5, 0.4062, 0.5, 0.4375, 0.5, 0.4375, 0.5, 0.4062, 0.5, 0.7188, 1.0, 0.6875, 1.0, 0.6875, 1.0, 0.7188, 1.0, 0.125, 0.5, 0.1562, 0.5, 0.1562, 0.5, 0.125, 0.5, 0.4375, 1.0, 0.4062, 1.0, 0.4062, 1.0, 0.4375, 1.0, 0.9375, 0.5, 0.9688, 0.5, 0.9688, 0.5, 0.9375, 0.5, 0.1562, 1.0, 0.125, 1.0, 0.125, 1.0, 0.1562, 1.0, 0.6562, 0.5, 0.6875, 0.5, 0.6875, 0.5, 0.6562, 0.5, 0.9688, 1.0, 0.9375, 1.0, 0.9375, 1.0, 0.9688, 1.0, 0.375, 0.5, 0.4062, 0.5, 0.4062, 0.5, 0.375, 0.5, 0.6875, 1.0, 0.6562, 1.0, 0.6562, 1.0, 0.6875, 1.0, 0.09375, 0.5, 0.125, 0.5, 0.125, 0.5, 0.09375, 0.5, 0.4062, 1.0, 0.375, 1.0, 0.375, 1.0, 0.4062, 1.0, 0.1562, 0.5, 0.1875, 0.5, 0.1875, 0.5, 0.1562, 0.5, 0.9688, 0.5, 1.0, 0.5, 1.0, 0.5, 0.9688, 0.5, 0.75, 1.0, 0.7188, 1.0, 0.7188, 1.0, 0.75, 1.0, 0.4375, 0.5, 0.4688, 0.5, 0.4688, 0.5, 0.4375, 0.5, 0.7188, 0.5, 0.75, 0.5, 0.75, 0.5, 0.7188, 0.5, 0.2188, 1.0, 0.1875, 1.0, 0.1875, 1.0, 0.2188, 1.0, 0.5, 1.0, 0.4688, 1.0, 0.4688, 1.0, 0.5, 1.0, 0.1875, 0.5, 0.2188, 0.5, 0.2188, 0.5, 0.1875, 0.5, 0.7812, 1.0, 0.75, 1.0, 0.75, 1.0, 0.7812, 1.0, 0.4688, 0.5, 0.5, 0.5, 0.5, 0.5, 0.4688, 0.5, 0.75, 0.5, 0.7812, 0.5, 0.7812, 0.5, 0.75, 0.5, 0.25, 1.0, 0.2188, 1.0, 0.2188, 1.0, 0.25, 1.0, 0.5312, 1.0, 0.5, 1.0, 0.5, 1.0, 0.5312, 1.0, 0.2188, 0.5, 0.25, 0.5, 0.25, 0.5, 0.2188, 0.5, 0.8125, 1.0, 0.7812, 1.0, 0.7812, 1.0, 0.8125, 1.0, 0.5, 0.5, 0.5312, 0.5, 0.5312, 0.5, 0.5, 0.5, 0.7812, 0.5, 0.8125, 0.5, 0.8125, 0.5, 0.7812, 0.5, 0.2812, 1.0, 0.25, 1.0, 0.25, 1.0, 0.2812, 1.0, 0.5625, 1.0, 0.5312, 1.0, 0.5312, 1.0, 0.5625, 1.0, 0.25, 0.5, 0.2812, 0.5, 0.2812, 0.5, 0.25, 0.5, 0.8438, 1.0, 0.8125, 1.0, 0.8125, 1.0, 0.8438, 1.0, 0.5312, 0.5, 0.5625, 0.5, 0.5625, 0.5, 0.5312, 0.5, 0.03125, 1.0, 0.0, 1.0, 0.0, 1.0, 0.03125, 1.0, 0.8125, 0.5, 0.8438, 0.5, 0.8438, 0.5, 0.8125, 0.5, 0.3125, 1.0, 0.2812, 1.0, 0.2812, 1.0, 0.3125, 1.0, 0.0, 0.5, 0.03125, 0.5, 0.03125, 0.5, 0.0, 0.5, 0.5938, 1.0, 0.5625, 1.0, 0.5625, 1.0, 0.5938, 1.0, 0.2812, 0.5, 0.3125, 0.5, 0.3125, 0.5, 0.2812, 0.5, 0.875, 1.0, 0.8438, 1.0, 0.8438, 1.0, 0.875, 1.0, 0.5625, 0.5, 0.5938, 0.5, 0.5938, 0.5, 0.5625, 0.5, 0.0625, 1.0, 0.03125, 1.0, 0.03125, 1.0, 0.0625, 1.0, 0.8438, 0.5, 0.875, 0.5, 0.875, 0.5, 0.8438, 0.5, 0.9375, 0.5, 0.9688, 0.5, 0.9688, 0.5, 0.9375, 0.5, 0.1562, 1.0, 0.125, 1.0, 0.125, 1.0, 0.1562, 1.0, 0.6562, 0.5, 0.6875, 0.5, 0.6875, 0.5, 0.6562, 0.5, 0.9688, 1.0, 0.9375, 1.0, 0.9375, 1.0, 0.9688, 1.0, 0.375, 0.5, 0.4062, 0.5, 0.4062, 0.5, 0.375, 0.5, 0.6875, 1.0, 0.6562, 1.0, 0.6562, 1.0, 0.6875, 1.0, 0.09375, 0.5, 0.125, 0.5, 0.125, 0.5, 0.09375, 0.5, 0.4062, 1.0, 0.375, 1.0, 0.375, 1.0, 0.4062, 1.0, 0.9062, 0.5, 0.9375, 0.5, 0.9375, 0.5, 0.9062, 0.5, 0.125, 1.0, 0.09375, 1.0, 0.09375, 1.0, 0.125, 1.0, 0.625, 0.5, 0.6562, 0.5, 0.6562, 0.5, 0.625, 0.5, 0.9375, 1.0, 0.9062, 1.0, 0.9062, 1.0, 0.9375, 1.0, 0.3438, 0.5, 0.375, 0.5, 0.375, 0.5, 0.3438, 0.5, 0.6562, 1.0, 0.625, 1.0, 0.625, 1.0, 0.6562, 1.0, 0.0625, 0.5, 0.09375, 0.5, 0.09375, 0.5, 0.0625, 0.5, 0.375, 1.0, 0.3438, 1.0, 0.3438, 1.0, 0.375, 1.0, 0.875, 0.5, 0.9062, 0.5, 0.9062, 0.5, 0.875, 0.5, 0.09375, 1.0, 0.0625, 1.0, 0.0625, 1.0, 0.09375, 1.0, 0.5938, 0.5, 0.625, 0.5, 0.625, 0.5, 0.5938, 0.5, 0.9062, 1.0, 0.875, 1.0, 0.875, 1.0, 0.9062, 1.0, 0.3125, 0.5, 0.3438, 0.5, 0.3438, 0.5, 0.3125, 0.5, 0.625, 1.0, 0.5938, 1.0, 0.5938, 1.0, 0.625, 1.0, 0.03125, 0.5, 0.0625, 0.5, 0.0625, 0.5, 0.03125, 0.5, 0.3438, 1.0, 0.3125, 1.0, 0.3125, 1.0, 0.3438, 1.0, 0.8438, 0.5, 0.875, 0.5, 0.875, 0.5, 0.8438, 0.5, 0.0625, 1.0, 0.03125, 1.0, 0.03125, 1.0, 0.0625, 1.0, 0.5625, 0.5, 0.5938, 0.5, 0.5938, 0.5, 0.5625, 0.5, 0.875, 1.0, 0.8438, 1.0, 0.8438, 1.0, 0.875, 1.0, 0.2812, 0.5, 0.3125, 0.5, 0.3125, 0.5, 0.2812, 0.5, 0.5938, 1.0, 0.5625, 1.0, 0.5625, 1.0, 0.5938, 1.0, 0.0, 0.5, 0.03125, 0.5, 0.03125, 0.5, 0.0, 0.5, 0.3125, 1.0, 0.2812, 1.0, 0.2812, 1.0, 0.3125, 1.0, 0.4375, 1.0, 0.4062, 1.0, 0.4062, 1.0, 0.4375, 1.0, 0.125, 0.5, 0.1562, 0.5, 0.1562, 0.5, 0.125, 0.5, 0.7188, 1.0, 0.6875, 1.0, 0.6875, 1.0, 0.7188, 1.0, 0.4062, 0.5, 0.4375, 0.5, 0.4375, 0.5, 0.4062, 0.5, 0.6875, 0.5, 0.7188, 0.5, 0.7188, 0.5, 0.6875, 0.5, 0.1875, 1.0, 0.1562, 1.0, 0.1562, 1.0, 0.1875, 1.0, 1.0, 1.0, 0.9688, 1.0, 0.9688, 1.0, 1.0, 1.0, 0.4688, 1.0, 0.4375, 1.0, 0.4375, 1.0, 0.4688, 1.0, 0.1562, 0.5, 0.1875, 0.5, 0.1875, 0.5, 0.1562, 0.5, 0.9688, 0.5, 1.0, 0.5, 1.0, 0.5, 0.9688, 0.5, 0.75, 1.0, 0.7188, 1.0, 0.7188, 1.0, 0.75, 1.0, 0.4375, 0.5, 0.4688, 0.5, 0.4688, 0.5, 0.4375, 0.5, 0.7188, 0.5, 0.75, 0.5, 0.75, 0.5, 0.7188, 0.5, 0.2188, 1.0, 0.1875, 1.0, 0.1875, 1.0, 0.2188, 1.0, 0.5, 1.0, 0.4688, 1.0, 0.4688, 1.0, 0.5, 1.0, 0.1875, 0.5, 0.2188, 0.5, 0.2188, 0.5, 0.1875, 0.5, 0.7812, 1.0, 0.75, 1.0, 0.75, 1.0, 0.7812, 1.0, 0.4688, 0.5, 0.5, 0.5, 0.5, 0.5, 0.4688, 0.5, 0.75, 0.5, 0.7812, 0.5, 0.7812, 0.5, 0.75, 0.5, 0.25, 1.0, 0.2188, 1.0, 0.2188, 1.0, 0.25, 1.0, 0.5312, 1.0, 0.5, 1.0, 0.5, 1.0, 0.5312, 1.0, 0.2188, 0.5, 0.25, 0.5, 0.25, 0.5, 0.2188, 0.5, 0.8125, 1.0, 0.7812, 1.0, 0.7812, 1.0, 0.8125, 1.0, 0.5, 0.5, 0.5312, 0.5, 0.5312, 0.5, 0.5, 0.5, 0.7812, 0.5, 0.8125, 0.5, 0.8125, 0.5, 0.7812, 0.5, 0.2812, 1.0, 0.25, 1.0, 0.25, 1.0, 0.2812, 1.0, 0.5625, 1.0, 0.5312, 1.0, 0.5312, 1.0, 0.5625, 1.0, 0.25, 0.5, 0.2812, 0.5, 0.2812, 0.5, 0.25, 0.5, 0.8438, 1.0, 0.8125, 1.0, 0.8125, 1.0, 0.8438, 1.0, 0.5312, 0.5, 0.5625, 0.5, 0.5625, 0.5, 0.5312, 0.5, 0.03125, 1.0, 0.0, 1.0, 0.0, 1.0, 0.03125, 1.0, 0.8125, 0.5, 0.8438, 0.5, 0.8438, 0.5, 0.8125, 0.5, 0.4688, 1.0, 0.4375, 1.0, 0.4375, 1.0, 0.4688, 1.0, 1.0, 1.0, 0.9688, 1.0, 0.9688, 1.0, 1.0, 1.0, 0.1875, 1.0, 0.1562, 1.0, 0.1562, 1.0, 0.1875, 1.0, 0.6875, 0.5, 0.7188, 0.5, 0.7188, 0.5, 0.6875, 0.5, 0.4062, 0.5, 0.4375, 0.5, 0.4375, 0.5, 0.4062, 0.5, 0.7188, 1.0, 0.6875, 1.0, 0.6875, 1.0, 0.7188, 1.0, 0.125, 0.5, 0.1562, 0.5, 0.1562, 0.5, 0.125, 0.5, 0.4375, 1.0, 0.4062, 1.0, 0.4062, 1.0, 0.4375, 1.0, 0.9375, 0.5, 0.9688, 0.5, 0.9688, 0.5, 0.9375, 0.5, 0.1562, 1.0, 0.125, 1.0, 0.125, 1.0, 0.1562, 1.0, 0.6562, 0.5, 0.6875, 0.5, 0.6875, 0.5, 0.6562, 0.5, 0.9688, 1.0, 0.9375, 1.0, 0.9375, 1.0, 0.9688, 1.0, 0.375, 0.5, 0.4062, 0.5, 0.4062, 0.5, 0.375, 0.5, 0.6875, 1.0, 0.6562, 1.0, 0.6562, 1.0, 0.6875, 1.0, 0.09375, 0.5, 0.125, 0.5, 0.125, 0.5, 0.09375, 0.5, 0.4062, 1.0, 0.375, 1.0, 0.375, 1.0, 0.4062, 1.0, 0.9062, 0.5, 0.9375, 0.5, 0.9375, 0.5, 0.9062, 0.5, 0.125, 1.0, 0.09375, 1.0, 0.09375, 1.0, 0.125, 1.0, 0.625, 0.5, 0.6562, 0.5, 0.6562, 0.5, 0.625, 0.5, 0.9375, 1.0, 0.9062, 1.0, 0.9062, 1.0, 0.9375, 1.0, 0.3438, 0.5, 0.375, 0.5, 0.375, 0.5, 0.3438, 0.5, 0.6562, 1.0, 0.625, 1.0, 0.625, 1.0, 0.6562, 1.0, 0.0625, 0.5, 0.09375, 0.5, 0.09375, 0.5, 0.0625, 0.5, 0.375, 1.0, 0.3438, 1.0, 0.3438, 1.0, 0.375, 1.0, 0.875, 0.5, 0.9062, 0.5, 0.9062, 0.5, 0.875, 0.5, 0.09375, 1.0, 0.0625, 1.0, 0.0625, 1.0, 0.09375, 1.0, 0.5938, 0.5, 0.625, 0.5, 0.625, 0.5, 0.5938, 0.5, 0.9062, 1.0, 0.875, 1.0, 0.875, 1.0, 0.9062, 1.0, 0.3125, 0.5, 0.3438, 0.5, 0.3438, 0.5, 0.3125, 0.5, 0.625, 1.0, 0.5938, 1.0, 0.5938, 1.0, 0.625, 1.0, 0.03125, 0.5, 0.0625, 0.5, 0.0625, 0.5, 0.03125, 0.5, 0.3438, 1.0, 0.3125, 1.0, 0.3125, 1.0, 0.3438, 1.0, 1.0, 0.5, 1.0, 1.0, 0.9688, 1.0, 0.9688, 0.5, 0.9688, 0.5, 0.9688, 1.0, 0.9375, 1.0, 0.9375, 0.5, 0.9375, 0.5, 0.9375, 1.0, 0.9062, 1.0, 0.9062, 0.5, 0.9062, 0.5, 0.9062, 1.0, 0.875, 1.0, 0.875, 0.5, 0.875, 0.5, 0.875, 1.0, 0.8438, 1.0, 0.8438, 0.5, 0.8438, 0.5, 0.8438, 1.0, 0.8125, 1.0, 0.8125, 0.5, 0.8125, 0.5, 0.8125, 1.0, 0.7812, 1.0, 0.7812, 0.5, 0.7812, 0.5, 0.7812, 1.0, 0.75, 1.0, 0.75, 0.5, 0.75, 0.5, 0.75, 1.0, 0.7188, 1.0, 0.7188, 0.5, 0.7188, 0.5, 0.7188, 1.0, 0.6875, 1.0, 0.6875, 0.5, 0.6875, 0.5, 0.6875, 1.0, 0.6562, 1.0, 0.6562, 0.5, 0.6562, 0.5, 0.6562, 1.0, 0.625, 1.0, 0.625, 0.5, 0.625, 0.5, 0.625, 1.0, 0.5938, 1.0, 0.5938, 0.5, 0.5938, 0.5, 0.5938, 1.0, 0.5625, 1.0, 0.5625, 0.5, 0.5625, 0.5, 0.5625, 1.0, 0.5312, 1.0, 0.5312, 0.5, 0.5312, 0.5, 0.5312, 1.0, 0.5, 1.0, 0.5, 0.5, 0.5, 0.5, 0.5, 1.0, 0.4688, 1.0, 0.4688, 0.5, 0.4688, 0.5, 0.4688, 1.0, 0.4375, 1.0, 0.4375, 0.5, 0.4375, 0.5, 0.4375, 1.0, 0.4062, 1.0, 0.4062, 0.5, 0.4062, 0.5, 0.4062, 1.0, 0.375, 1.0, 0.375, 0.5, 0.375, 0.5, 0.375, 1.0, 0.3438, 1.0, 0.3438, 0.5, 0.3438, 0.5, 0.3438, 1.0, 0.3125, 1.0, 0.3125, 0.5, 0.3125, 0.5, 0.3125, 1.0, 0.2812, 1.0, 0.2812, 0.5, 0.2812, 0.5, 0.2812, 1.0, 0.25, 1.0, 0.25, 0.5, 0.25, 0.5, 0.25, 1.0, 0.2188, 1.0, 0.2188, 0.5, 0.2188, 0.5, 0.2188, 1.0, 0.1875, 1.0, 0.1875, 0.5, 0.1875, 0.5, 0.1875, 1.0, 0.1562, 1.0, 0.1562, 0.5, 0.1562, 0.5, 0.1562, 1.0, 0.125, 1.0, 0.125, 0.5, 0.125, 0.5, 0.125, 1.0, 0.09375, 1.0, 0.09375, 0.5, 0.09375, 0.5, 0.09375, 1.0, 0.0625, 1.0, 0.0625, 0.5, 0.0625, 0.5, 0.0625, 1.0, 0.03125, 1.0, 0.03125, 0.5, 0.03125, 0.5, 0.03125, 1.0, 0.0, 1.0, 0.0, 0.5, 0.9375, 0.5, 0.9688, 0.5, 0.9688, 0.5, 0.9375, 0.5, 0.1562, 1.0, 0.125, 1.0, 0.125, 1.0, 0.1562, 1.0, 0.6562, 0.5, 0.6875, 0.5, 0.6875, 0.5, 0.6562, 0.5, 0.9688, 1.0, 0.9375, 1.0, 0.9375, 1.0, 0.9688, 1.0, 0.375, 0.5, 0.4062, 0.5, 0.4062, 0.5, 0.375, 0.5, 0.6875, 1.0, 0.6562, 1.0, 0.6562, 1.0, 0.6875, 1.0, 0.09375, 0.5, 0.125, 0.5, 0.125, 0.5, 0.09375, 0.5, 0.4062, 1.0, 0.375, 1.0, 0.375, 1.0, 0.4062, 1.0, 0.9062, 0.5, 0.9375, 0.5, 0.9375, 0.5, 0.9062, 0.5, 0.125, 1.0, 0.09375, 1.0, 0.09375, 1.0, 0.125, 1.0, 0.625, 0.5, 0.6562, 0.5, 0.6562, 0.5, 0.625, 0.5, 0.9375, 1.0, 0.9062, 1.0, 0.9062, 1.0, 0.9375, 1.0, 0.3438, 0.5, 0.375, 0.5, 0.375, 0.5, 0.3438, 0.5, 0.6562, 1.0, 0.625, 1.0, 0.625, 1.0, 0.6562, 1.0, 0.0625, 0.5, 0.09375, 0.5, 0.09375, 0.5, 0.0625, 0.5, 0.375, 1.0, 0.3438, 1.0, 0.3438, 1.0, 0.375, 1.0, 0.875, 0.5, 0.9062, 0.5, 0.9062, 0.5, 0.875, 0.5, 0.09375, 1.0, 0.0625, 1.0, 0.0625, 1.0, 0.09375, 1.0, 0.5938, 0.5, 0.625, 0.5, 0.625, 0.5, 0.5938, 0.5, 0.9062, 1.0, 0.875, 1.0, 0.875, 1.0, 0.9062, 1.0, 0.3125, 0.5, 0.3438, 0.5, 0.3438, 0.5, 0.3125, 0.5, 0.625, 1.0, 0.5938, 1.0, 0.5938, 1.0, 0.625, 1.0, 0.03125, 0.5, 0.0625, 0.5, 0.0625, 0.5, 0.03125, 0.5, 0.3438, 1.0, 0.3125, 1.0, 0.3125, 1.0, 0.3438, 1.0, 0.8438, 0.5, 0.875, 0.5, 0.875, 0.5, 0.8438, 0.5, 0.0625, 1.0, 0.03125, 1.0, 0.03125, 1.0, 0.0625, 1.0, 0.5625, 0.5, 0.5938, 0.5, 0.5938, 0.5, 0.5625, 0.5, 0.875, 1.0, 0.8438, 1.0, 0.8438, 1.0, 0.875, 1.0, 0.2812, 0.5, 0.3125, 0.5, 0.3125, 0.5, 0.2812, 0.5, 0.5938, 1.0, 0.5625, 1.0, 0.5625, 1.0, 0.5938, 1.0, 0.0, 0.5, 0.03125, 0.5, 0.03125, 0.5, 0.0, 0.5, 0.3125, 1.0, 0.2812, 1.0, 0.2812, 1.0, 0.3125, 1.0])
me_cylinder_001.materials.append(mat_material_001)
me_cylinder_001.update()
me_cylinder_003 = bpy.data.meshes.new('Cylinder.003')
me_cylinder_003.from_pydata([(-4.506e-09, 3.823, -4.284), (-4.506e-09, 3.823, -3.716), (0.7457, 3.749, -4.284), (0.7457, 3.749, -3.716), (1.463, 3.532, -4.284), (1.463, 3.532, -3.716), (2.124, 3.178, -4.284), (2.124, 3.178, -3.716), (2.703, 2.703, -4.284), (2.703, 2.703, -3.716), (3.178, 2.124, -4.284), (3.178, 2.124, -3.716), (3.532, 1.463, -4.284), (3.532, 1.463, -3.716), (3.749, 0.7457, -4.284), (3.749, 0.7457, -3.716), (3.823, -2.761e-09, -4.284), (3.823, -2.761e-09, -3.716), (3.749, -0.7457, -4.284), (3.749, -0.7457, -3.716), (3.532, -1.463, -4.284), (3.532, -1.463, -3.716), (3.178, -2.124, -4.284), (3.178, -2.124, -3.716), (2.703, -2.703, -4.284), (2.703, -2.703, -3.716), (2.124, -3.178, -4.284), (2.124, -3.178, -3.716), (1.463, -3.532, -4.284), (1.463, -3.532, -3.716), (0.7457, -3.749, -4.284), (0.7457, -3.749, -3.716), (-4.506e-09, -3.823, -4.284), (-4.506e-09, -3.823, -3.716), (-0.7457, -3.749, -4.284), (-0.7457, -3.749, -3.716), (-1.463, -3.532, -4.284), (-1.463, -3.532, -3.716), (-2.124, -3.178, -4.284), (-2.124, -3.178, -3.716), (-2.703, -2.703, -4.284), (-2.703, -2.703, -3.716), (-3.178, -2.124, -4.284), (-3.178, -2.124, -3.716), (-3.532, -1.463, -4.284), (-3.532, -1.463, -3.716), (-3.749, -0.7457, -4.284), (-3.749, -0.7457, -3.716), (-3.823, -2.761e-09, -4.284), (-3.823, -2.761e-09, -3.716), (-3.749, 0.7457, -4.284), (-3.749, 0.7457, -3.716), (-3.532, 1.463, -4.284), (-3.532, 1.463, -3.716), (-3.178, 2.124, -4.284), (-3.178, 2.124, -3.716), (-2.703, 2.703, -4.284), (-2.703, 2.703, -3.716), (-2.124, 3.178, -4.284), (-2.124, 3.178, -3.716), (-1.463, 3.532, -4.284), (-1.463, 3.532, -3.716), (-0.7457, 3.749, -4.284), (-0.7457, 3.749, -3.716), (-4.506e-09, 3.823, -4.284), (0.7457, 3.749, -4.284), (0.7457, 3.749, -3.716), (-4.506e-09, 3.823, -3.716), (1.463, 3.532, -4.284), (1.463, 3.532, -3.716), (2.124, 3.178, -4.284), (2.124, 3.178, -3.716), (2.703, 2.703, -4.284), (2.703, 2.703, -3.716), (3.178, 2.124, -4.284), (3.178, 2.124, -3.716), (3.532, 1.463, -4.284), (3.532, 1.463, -3.716), (3.749, 0.7457, -4.284), (3.749, 0.7457, -3.716), (3.823, -2.761e-09, -4.284), (3.823, -2.761e-09, -3.716), (3.749, -0.7457, -4.284), (3.749, -0.7457, -3.716), (3.532, -1.463, -4.284), (3.532, -1.463, -3.716), (3.178, -2.124, -4.284), (3.178, -2.124, -3.716), (2.703, -2.703, -4.284), (2.703, -2.703, -3.716), (2.124, -3.178, -4.284), (2.124, -3.178, -3.716), (1.463, -3.532, -4.284), (1.463, -3.532, -3.716), (0.7457, -3.749, -4.284), (0.7457, -3.749, -3.716), (-4.506e-09, -3.823, -4.284), (-4.506e-09, -3.823, -3.716), (-0.7457, -3.749, -4.284), (-0.7457, -3.749, -3.716), (-1.463, -3.532, -4.284), (-1.463, -3.532, -3.716), (-2.124, -3.178, -4.284), (-2.124, -3.178, -3.716), (-2.703, -2.703, -4.284), (-2.703, -2.703, -3.716), (-3.178, -2.124, -4.284), (-3.178, -2.124, -3.716), (-3.532, -1.463, -4.284), (-3.532, -1.463, -3.716), (-3.749, -0.7457, -4.284), (-3.749, -0.7457, -3.716), (-3.823, -2.761e-09, -4.284), (-3.823, -2.761e-09, -3.716), (-3.749, 0.7457, -4.284), (-3.749, 0.7457, -3.716), (-3.532, 1.463, -4.284), (-3.532, 1.463, -3.716), (-3.178, 2.124, -4.284), (-3.178, 2.124, -3.716), (-2.703, 2.703, -4.284), (-2.703, 2.703, -3.716), (-2.124, 3.178, -4.284), (-2.124, 3.178, -3.716), (-1.463, 3.532, -4.284), (-1.463, 3.532, -3.716), (-0.7457, 3.749, -4.284), (-0.7457, 3.749, -3.716), (-4.506e-09, 4.337, -4.24), (0.8462, 4.254, -4.24), (0.8462, 4.254, -3.76), (-4.506e-09, 4.337, -3.76), (1.66, 4.007, -4.24), (1.66, 4.007, -3.76), (2.41, 3.606, -4.24), (2.41, 3.606, -3.76), (3.067, 3.067, -4.24), (3.067, 3.067, -3.76), (3.606, 2.41, -4.24), (3.606, 2.41, -3.76), (4.007, 1.66, -4.24), (4.007, 1.66, -3.76), (4.254, 0.8462, -4.24), (4.254, 0.8462, -3.76), (4.337, -2.761e-09, -4.24), (4.337, -2.761e-09, -3.76), (4.254, -0.8462, -4.24), (4.254, -0.8462, -3.76), (4.007, -1.66, -4.24), (4.007, -1.66, -3.76), (3.606, -2.41, -4.24), (3.606, -2.41, -3.76), (3.067, -3.067, -4.24), (3.067, -3.067, -3.76), (2.41, -3.606, -4.24), (2.41, -3.606, -3.76), (1.66, -4.007, -4.24), (1.66, -4.007, -3.76), (0.8462, -4.254, -4.24), (0.8462, -4.254, -3.76), (-4.506e-09, -4.337, -4.24), (-4.506e-09, -4.337, -3.76), (-0.8462, -4.254, -4.24), (-0.8462, -4.254, -3.76), (-1.66, -4.007, -4.24), (-1.66, -4.007, -3.76), (-2.41, -3.606, -4.24), (-2.41, -3.606, -3.76), (-3.067, -3.067, -4.24), (-3.067, -3.067, -3.76), (-3.606, -2.41, -4.24), (-3.606, -2.41, -3.76), (-4.007, -1.66, -4.24), (-4.007, -1.66, -3.76), (-4.254, -0.8462, -4.24), (-4.254, -0.8462, -3.76), (-4.337, -2.761e-09, -4.24), (-4.337, -2.761e-09, -3.76), (-4.254, 0.8462, -4.24), (-4.254, 0.8462, -3.76), (-4.007, 1.66, -4.24), (-4.007, 1.66, -3.76), (-3.606, 2.41, -4.24), (-3.606, 2.41, -3.76), (-3.067, 3.067, -4.24), (-3.067, 3.067, -3.76), (-2.41, 3.606, -4.24), (-2.41, 3.606, -3.76), (-1.66, 4.007, -4.24), (-1.66, 4.007, -3.76), (-0.8462, 4.254, -4.24), (-0.8462, 4.254, -3.76)], [], [(0, 2, 3, 1), (2, 4, 5, 3), (4, 6, 7, 5), (6, 8, 9, 7), (8, 10, 11, 9), (10, 12, 13, 11), (12, 14, 15, 13), (14, 16, 17, 15), (16, 18, 19, 17), (18, 20, 21, 19), (20, 22, 23, 21), (22, 24, 25, 23), (24, 26, 27, 25), (26, 28, 29, 27), (28, 30, 31, 29), (30, 32, 33, 31), (32, 34, 35, 33), (34, 36, 37, 35), (36, 38, 39, 37), (38, 40, 41, 39), (40, 42, 43, 41), (42, 44, 45, 43), (44, 46, 47, 45), (46, 48, 49, 47), (48, 50, 51, 49), (50, 52, 53, 51), (52, 54, 55, 53), (54, 56, 57, 55), (56, 58, 59, 57), (58, 60, 61, 59), (71, 73, 137, 135), (60, 62, 63, 61), (62, 0, 1, 63), (90, 88, 152, 154), (123, 125, 189, 187), (72, 70, 134, 136), (105, 107, 171, 169), (124, 122, 186, 188), (87, 89, 153, 151), (106, 104, 168, 170), (69, 71, 135, 133), (88, 86, 150, 152), (121, 123, 187, 185), (70, 68, 132, 134), (103, 105, 169, 167), (122, 120, 184, 186), (85, 87, 151, 149), (104, 102, 166, 168), (66, 69, 133, 130), (86, 84, 148, 150), (119, 121, 185, 183), (68, 65, 129, 132), (101, 103, 167, 165), (120, 118, 182, 184), (83, 85, 149, 147), (102, 100, 164, 166), (84, 82, 146, 148), (117, 119, 183, 181), (67, 66, 130, 131), (99, 101, 165, 163), (118, 116, 180, 182), (65, 64, 128, 129), (81, 83, 147, 145), (100, 98, 162, 164), (30, 28, 92, 94), (11, 13, 77, 75), (48, 46, 110, 112), (29, 31, 95, 93), (47, 49, 113, 111), (14, 12, 76, 78), (32, 30, 94, 96), (13, 15, 79, 77), (50, 48, 112, 114), (31, 33, 97, 95), (49, 51, 115, 113), (16, 14, 78, 80), (34, 32, 96, 98), (15, 17, 81, 79), (52, 50, 114, 116), (33, 35, 99, 97), (51, 53, 117, 115), (18, 16, 80, 82), (36, 34, 98, 100), (17, 19, 83, 81), (2, 0, 64, 65), (54, 52, 116, 118), (35, 37, 101, 99), (1, 3, 66, 67), (53, 55, 119, 117), (20, 18, 82, 84), (38, 36, 100, 102), (19, 21, 85, 83), (56, 54, 118, 120), (37, 39, 103, 101), (4, 2, 65, 68), (55, 57, 121, 119), (22, 20, 84, 86), (3, 5, 69, 66), (40, 38, 102, 104), (21, 23, 87, 85), (58, 56, 120, 122), (39, 41, 105, 103), (6, 4, 68, 70), (57, 59, 123, 121), (24, 22, 86, 88), (5, 7, 71, 69), (42, 40, 104, 106), (23, 25, 89, 87), (60, 58, 122, 124), (41, 43, 107, 105), (8, 6, 70, 72), (59, 61, 125, 123), (26, 24, 88, 90), (7, 9, 73, 71), (44, 42, 106, 108), (25, 27, 91, 89), (62, 60, 124, 126), (43, 45, 109, 107), (10, 8, 72, 74), (61, 63, 127, 125), (28, 26, 90, 92), (9, 11, 75, 73), (46, 44, 108, 110), (27, 29, 93, 91), (0, 62, 126, 64), (45, 47, 111, 109), (12, 10, 74, 76), (63, 1, 67, 127), (129, 130, 133, 132), (128, 131, 130, 129), (132, 133, 135, 134), (134, 135, 137, 136), (136, 137, 139, 138), (138, 139, 141, 140), (140, 141, 143, 142), (142, 143, 145, 144), (144, 145, 147, 146), (146, 147, 149, 148), (148, 149, 151, 150), (150, 151, 153, 152), (152, 153, 155, 154), (154, 155, 157, 156), (156, 157, 159, 158), (158, 159, 161, 160), (160, 161, 163, 162), (162, 163, 165, 164), (164, 165, 167, 166), (166, 167, 169, 168), (168, 169, 171, 170), (170, 171, 173, 172), (172, 173, 175, 174), (174, 175, 177, 176), (176, 177, 179, 178), (178, 179, 181, 180), (180, 181, 183, 182), (182, 183, 185, 184), (184, 185, 187, 186), (186, 187, 189, 188), (188, 189, 191, 190), (190, 191, 131, 128), (108, 106, 170, 172), (89, 91, 155, 153), (126, 124, 188, 190), (107, 109, 173, 171), (74, 72, 136, 138), (125, 127, 191, 189), (92, 90, 154, 156), (73, 75, 139, 137), (110, 108, 172, 174), (91, 93, 157, 155), (64, 126, 190, 128), (109, 111, 175, 173), (76, 74, 138, 140), (127, 67, 131, 191), (94, 92, 156, 158), (75, 77, 141, 139), (112, 110, 174, 176), (93, 95, 159, 157), (111, 113, 177, 175), (78, 76, 140, 142), (96, 94, 158, 160), (77, 79, 143, 141), (114, 112, 176, 178), (95, 97, 161, 159), (113, 115, 179, 177), (80, 78, 142, 144), (98, 96, 160, 162), (79, 81, 145, 143), (116, 114, 178, 180), (97, 99, 163, 161), (115, 117, 181, 179), (82, 80, 144, 146)])
_uv = me_cylinder_003.uv_layers.new(name='UVMap')
_uv.uv.foreach_set('vector', [1.0, 0.5, 0.9688, 0.5, 0.9688, 1.0, 1.0, 1.0, 0.9688, 0.5, 0.9375, 0.5, 0.9375, 1.0, 0.9688, 1.0, 0.9375, 0.5, 0.9062, 0.5, 0.9062, 1.0, 0.9375, 1.0, 0.9062, 0.5, 0.875, 0.5, 0.875, 1.0, 0.9062, 1.0, 0.875, 0.5, 0.8438, 0.5, 0.8438, 1.0, 0.875, 1.0, 0.8438, 0.5, 0.8125, 0.5, 0.8125, 1.0, 0.8438, 1.0, 0.8125, 0.5, 0.7812, 0.5, 0.7812, 1.0, 0.8125, 1.0, 0.7812, 0.5, 0.75, 0.5, 0.75, 1.0, 0.7812, 1.0, 0.75, 0.5, 0.7188, 0.5, 0.7188, 1.0, 0.75, 1.0, 0.7188, 0.5, 0.6875, 0.5, 0.6875, 1.0, 0.7188, 1.0, 0.6875, 0.5, 0.6562, 0.5, 0.6562, 1.0, 0.6875, 1.0, 0.6562, 0.5, 0.625, 0.5, 0.625, 1.0, 0.6562, 1.0, 0.625, 0.5, 0.5938, 0.5, 0.5938, 1.0, 0.625, 1.0, 0.5938, 0.5, 0.5625, 0.5, 0.5625, 1.0, 0.5938, 1.0, 0.5625, 0.5, 0.5312, 0.5, 0.5312, 1.0, 0.5625, 1.0, 0.5312, 0.5, 0.5, 0.5, 0.5, 1.0, 0.5312, 1.0, 0.5, 0.5, 0.4688, 0.5, 0.4688, 1.0, 0.5, 1.0, 0.4688, 0.5, 0.4375, 0.5, 0.4375, 1.0, 0.4688, 1.0, 0.4375, 0.5, 0.4062, 0.5, 0.4062, 1.0, 0.4375, 1.0, 0.4062, 0.5, 0.375, 0.5, 0.375, 1.0, 0.4062, 1.0, 0.375, 0.5, 0.3438, 0.5, 0.3438, 1.0, 0.375, 1.0, 0.3438, 0.5, 0.3125, 0.5, 0.3125, 1.0, 0.3438, 1.0, 0.3125, 0.5, 0.2812, 0.5, 0.2812, 1.0, 0.3125, 1.0, 0.2812, 0.5, 0.25, 0.5, 0.25, 1.0, 0.2812, 1.0, 0.25, 0.5, 0.2188, 0.5, 0.2188, 1.0, 0.25, 1.0, 0.2188, 0.5, 0.1875, 0.5, 0.1875, 1.0, 0.2188, 1.0, 0.1875, 0.5, 0.1562, 0.5, 0.1562, 1.0, 0.1875, 1.0, 0.1562, 0.5, 0.125, 0.5, 0.125, 1.0, 0.1562, 1.0, 0.125, 0.5, 0.09375, 0.5, 0.09375, 1.0, 0.125, 1.0, 0.09375, 0.5, 0.0625, 0.5, 0.0625, 1.0, 0.09375, 1.0, 0.9062, 1.0, 0.875, 1.0, 0.875, 1.0, 0.9062, 1.0, 0.0625, 0.5, 0.03125, 0.5, 0.03125, 1.0, 0.0625, 1.0, 0.03125, 0.5, 0.0, 0.5, 0.0, 1.0, 0.03125, 1.0, 0.5938, 0.5, 0.625, 0.5, 0.625, 0.5, 0.5938, 0.5, 0.09375, 1.0, 0.0625, 1.0, 0.0625, 1.0, 0.09375, 1.0, 0.875, 0.5, 0.9062, 0.5, 0.9062, 0.5, 0.875, 0.5, 0.375, 1.0, 0.3438, 1.0, 0.3438, 1.0, 0.375, 1.0, 0.0625, 0.5, 0.09375, 0.5, 0.09375, 0.5, 0.0625, 0.5, 0.6562, 1.0, 0.625, 1.0, 0.625, 1.0, 0.6562, 1.0, 0.3438, 0.5, 0.375, 0.5, 0.375, 0.5, 0.3438, 0.5, 0.9375, 1.0, 0.9062, 1.0, 0.9062, 1.0, 0.9375, 1.0, 0.625, 0.5, 0.6562, 0.5, 0.6562, 0.5, 0.625, 0.5, 0.125, 1.0, 0.09375, 1.0, 0.09375, 1.0, 0.125, 1.0, 0.9062, 0.5, 0.9375, 0.5, 0.9375, 0.5, 0.9062, 0.5, 0.4062, 1.0, 0.375, 1.0, 0.375, 1.0, 0.4062, 1.0, 0.09375, 0.5, 0.125, 0.5, 0.125, 0.5, 0.09375, 0.5, 0.6875, 1.0, 0.6562, 1.0, 0.6562, 1.0, 0.6875, 1.0, 0.375, 0.5, 0.4062, 0.5, 0.4062, 0.5, 0.375, 0.5, 0.9688, 1.0, 0.9375, 1.0, 0.9375, 1.0, 0.9688, 1.0, 0.6562, 0.5, 0.6875, 0.5, 0.6875, 0.5, 0.6562, 0.5, 0.1562, 1.0, 0.125, 1.0, 0.125, 1.0, 0.1562, 1.0, 0.9375, 0.5, 0.9688, 0.5, 0.9688, 0.5, 0.9375, 0.5, 0.4375, 1.0, 0.4062, 1.0, 0.4062, 1.0, 0.4375, 1.0, 0.125, 0.5, 0.1562, 0.5, 0.1562, 0.5, 0.125, 0.5, 0.7188, 1.0, 0.6875, 1.0, 0.6875, 1.0, 0.7188, 1.0, 0.4062, 0.5, 0.4375, 0.5, 0.4375, 0.5, 0.4062, 0.5, 0.6875, 0.5, 0.7188, 0.5, 0.7188, 0.5, 0.6875, 0.5, 0.1875, 1.0, 0.1562, 1.0, 0.1562, 1.0, 0.1875, 1.0, 1.0, 1.0, 0.9688, 1.0, 0.9688, 1.0, 1.0, 1.0, 0.4688, 1.0, 0.4375, 1.0, 0.4375, 1.0, 0.4688, 1.0, 0.1562, 0.5, 0.1875, 0.5, 0.1875, 0.5, 0.1562, 0.5, 0.9688, 0.5, 1.0, 0.5, 1.0, 0.5, 0.9688, 0.5, 0.75, 1.0, 0.7188, 1.0, 0.7188, 1.0, 0.75, 1.0, 0.4375, 0.5, 0.4688, 0.5, 0.4688, 0.5, 0.4375, 0.5, 0.5312, 0.5, 0.5625, 0.5, 0.5625, 0.5, 0.5312, 0.5, 0.8438, 1.0, 0.8125, 1.0, 0.8125, 1.0, 0.8438, 1.0, 0.25, 0.5, 0.2812, 0.5, 0.2812, 0.5, 0.25, 0.5, 0.5625, 1.0, 0.5312, 1.0, 0.5312, 1.0, 0.5625, 1.0, 0.2812, 1.0, 0.25, 1.0, 0.25, 1.0, 0.2812, 1.0, 0.7812, 0.5, 0.8125, 0.5, 0.8125, 0.5, 0.7812, 0.5, 0.5, 0.5, 0.5312, 0.5, 0.5312, 0.5, 0.5, 0.5, 0.8125, 1.0, 0.7812, 1.0, 0.7812, 1.0, 0.8125, 1.0, 0.2188, 0.5, 0.25, 0.5, 0.25, 0.5, 0.2188, 0.5, 0.5312, 1.0, 0.5, 1.0, 0.5, 1.0, 0.5312, 1.0, 0.25, 1.0, 0.2188, 1.0, 0.2188, 1.0, 0.25, 1.0, 0.75, 0.5, 0.7812, 0.5, 0.7812, 0.5, 0.75, 0.5, 0.4688, 0.5, 0.5, 0.5, 0.5, 0.5, 0.4688, 0.5, 0.7812, 1.0, 0.75, 1.0, 0.75, 1.0, 0.7812, 1.0, 0.1875, 0.5, 0.2188, 0.5, 0.2188, 0.5, 0.1875, 0.5, 0.5, 1.0, 0.4688, 1.0, 0.4688, 1.0, 0.5, 1.0, 0.2188, 1.0, 0.1875, 1.0, 0.1875, 1.0, 0.2188, 1.0, 0.7188, 0.5, 0.75, 0.5, 0.75, 0.5, 0.7188, 0.5, 0.4375, 0.5, 0.4688, 0.5, 0.4688, 0.5, 0.4375, 0.5, 0.75, 1.0, 0.7188, 1.0, 0.7188, 1.0, 0.75, 1.0, 0.9688, 0.5, 1.0, 0.5, 1.0, 0.5, 0.9688, 0.5, 0.1562, 0.5, 0.1875, 0.5, 0.1875, 0.5, 0.1562, 0.5, 0.4688, 1.0, 0.4375, 1.0, 0.4375, 1.0, 0.4688, 1.0, 1.0, 1.0, 0.9688, 1.0, 0.9688, 1.0, 1.0, 1.0, 0.1875, 1.0, 0.1562, 1.0, 0.1562, 1.0, 0.1875, 1.0, 0.6875, 0.5, 0.7188, 0.5, 0.7188, 0.5, 0.6875, 0.5, 0.4062, 0.5, 0.4375, 0.5, 0.4375, 0.5, 0.4062, 0.5, 0.7188, 1.0, 0.6875, 1.0, 0.6875, 1.0, 0.7188, 1.0, 0.125, 0.5, 0.1562, 0.5, 0.1562, 0.5, 0.125, 0.5, 0.4375, 1.0, 0.4062, 1.0, 0.4062, 1.0, 0.4375, 1.0, 0.9375, 0.5, 0.9688, 0.5, 0.9688, 0.5, 0.9375, 0.5, 0.1562, 1.0, 0.125, 1.0, 0.125, 1.0, 0.1562, 1.0, 0.6562, 0.5, 0.6875, 0.5, 0.6875, 0.5, 0.6562, 0.5, 0.9688, 1.0, 0.9375, 1.0, 0.9375, 1.0, 0.9688, 1.0, 0.375, 0.5, 0.4062, 0.5, 0.4062, 0.5, 0.375, 0.5, 0.6875, 1.0, 0.6562, 1.0, 0.6562, 1.0, 0.6875, 1.0, 0.09375, 0.5, 0.125, 0.5, 0.125, 0.5, 0.09375, 0.5, 0.4062, 1.0, 0.375, 1.0, 0.375, 1.0, 0.4062, 1.0, 0.9062, 0.5, 0.9375, 0.5, 0.9375, 0.5, 0.9062, 0.5, 0.125, 1.0, 0.09375, 1.0, 0.09375, 1.0, 0.125, 1.0, 0.625, 0.5, 0.6562, 0.5, 0.6562, 0.5, 0.625, 0.5, 0.9375, 1.0, 0.9062, 1.0, 0.9062, 1.0, 0.9375, 1.0, 0.3438, 0.5, 0.375, 0.5, 0.375, 0.5, 0.3438, 0.5, 0.6562, 1.0, 0.625, 1.0, 0.625, 1.0, 0.6562, 1.0, 0.0625, 0.5, 0.09375, 0.5, 0.09375, 0.5, 0.0625, 0.5, 0.375, 1.0, 0.3438, 1.0, 0.3438, 1.0, 0.375, 1.0, 0.875, 0.5, 0.9062, 0.5, 0.9062, 0.5, 0.875, 0.5, 0.09375, 1.0, 0.0625, 1.0, 0.0625, 1.0, 0.09375, 1.0, 0.5938, 0.5, 0.625, 0.5, 0.625, 0.5, 0.5938, 0.5, 0.9062, 1.0, 0.875, 1.0, 0.875, 1.0, 0.9062, 1.0, 0.3125, 0.5, 0.3438, 0.5, 0.3438, 0.5, 0.3125, 0.5, 0.625, 1.0, 0.5938, 1.0, 0.5938, 1.0, 0.625, 1.0, 0.03125, 0.5, 0.0625, 0.5, 0.0625, 0.5, 0.03125, 0.5, 0.3438, 1.0, 0.3125, 1.0, 0.3125, 1.0, 0.3438, 1.0, 0.8438, 0.5, 0.875, 0.5, 0.875, 0.5, 0.8438, 0.5, 0.0625, 1.0, 0.03125, 1.0, 0.03125, 1.0, 0.0625, 1.0, 0.5625, 0.5, 0.5938, 0.5, 0.5938, 0.5, 0.5625, 0.5, 0.875, 1.0, 0.8438, 1.0, 0.8438, 1.0, 0.875, 1.0, 0.2812, 0.5, 0.3125, 0.5, 0.3125, 0.5, 0.2812, 0.5, 0.5938, 1.0, 0.5625, 1.0, 0.5625, 1.0, 0.5938, 1.0, 0.0, 0.5, 0.03125, 0.5, 0.03125, 0.5, 0.0, 0.5, 0.3125, 1.0, 0.2812, 1.0, 0.2812, 1.0, 0.3125, 1.0, 0.8125, 0.5, 0.8438, 0.5, 0.8438, 0.5, 0.8125, 0.5, 0.03125, 1.0, 0.0, 1.0, 0.0, 1.0, 0.03125, 1.0, 0.9688, 0.5, 0.9688, 1.0, 0.9375, 1.0, 0.9375, 0.5, 1.0, 0.5, 1.0, 1.0, 0.9688, 1.0, 0.9688, 0.5, 0.9375, 0.5, 0.9375, 1.0, 0.9062, 1.0, 0.9062, 0.5, 0.9062, 0.5, 0.9062, 1.0, 0.875, 1.0, 0.875, 0.5, 0.875, 0.5, 0.875, 1.0, 0.8438, 1.0, 0.8438, 0.5, 0.8438, 0.5, 0.8438, 1.0, 0.8125, 1.0, 0.8125, 0.5, 0.8125, 0.5, 0.8125, 1.0, 0.7812, 1.0, 0.7812, 0.5, 0.7812, 0.5, 0.7812, 1.0, 0.75, 1.0, 0.75, 0.5, 0.75, 0.5, 0.75, 1.0, 0.7188, 1.0, 0.7188, 0.5, 0.7188, 0.5, 0.7188, 1.0, 0.6875, 1.0, 0.6875, 0.5, 0.6875, 0.5, 0.6875, 1.0, 0.6562, 1.0, 0.6562, 0.5, 0.6562, 0.5, 0.6562, 1.0, 0.625, 1.0, 0.625, 0.5, 0.625, 0.5, 0.625, 1.0, 0.5938, 1.0, 0.5938, 0.5, 0.5938, 0.5, 0.5938, 1.0, 0.5625, 1.0, 0.5625, 0.5, 0.5625, 0.5, 0.5625, 1.0, 0.5312, 1.0, 0.5312, 0.5, 0.5312, 0.5, 0.5312, 1.0, 0.5, 1.0, 0.5, 0.5, 0.5, 0.5, 0.5, 1.0, 0.4688, 1.0, 0.4688, 0.5, 0.4688, 0.5, 0.4688, 1.0, 0.4375, 1.0, 0.4375, 0.5, 0.4375, 0.5, 0.4375, 1.0, 0.4062, 1.0, 0.4062, 0.5, 0.4062, 0.5, 0.4062, 1.0, 0.375, 1.0, 0.375, 0.5, 0.375, 0.5, 0.375, 1.0, 0.3438, 1.0, 0.3438, 0.5, 0.3438, 0.5, 0.3438, 1.0, 0.3125, 1.0, 0.3125, 0.5, 0.3125, 0.5, 0.3125, 1.0, 0.2812, 1.0, 0.2812, 0.5, 0.2812, 0.5, 0.2812, 1.0, 0.25, 1.0, 0.25, 0.5, 0.25, 0.5, 0.25, 1.0, 0.2188, 1.0, 0.2188, 0.5, 0.2188, 0.5, 0.2188, 1.0, 0.1875, 1.0, 0.1875, 0.5, 0.1875, 0.5, 0.1875, 1.0, 0.1562, 1.0, 0.1562, 0.5, 0.1562, 0.5, 0.1562, 1.0, 0.125, 1.0, 0.125, 0.5, 0.125, 0.5, 0.125, 1.0, 0.09375, 1.0, 0.09375, 0.5, 0.09375, 0.5, 0.09375, 1.0, 0.0625, 1.0, 0.0625, 0.5, 0.0625, 0.5, 0.0625, 1.0, 0.03125, 1.0, 0.03125, 0.5, 0.03125, 0.5, 0.03125, 1.0, 0.0, 1.0, 0.0, 0.5, 0.3125, 0.5, 0.3438, 0.5, 0.3438, 0.5, 0.3125, 0.5, 0.625, 1.0, 0.5938, 1.0, 0.5938, 1.0, 0.625, 1.0, 0.03125, 0.5, 0.0625, 0.5, 0.0625, 0.5, 0.03125, 0.5, 0.3438, 1.0, 0.3125, 1.0, 0.3125, 1.0, 0.3438, 1.0, 0.8438, 0.5, 0.875, 0.5, 0.875, 0.5, 0.8438, 0.5, 0.0625, 1.0, 0.03125, 1.0, 0.03125, 1.0, 0.0625, 1.0, 0.5625, 0.5, 0.5938, 0.5, 0.5938, 0.5, 0.5625, 0.5, 0.875, 1.0, 0.8438, 1.0, 0.8438, 1.0, 0.875, 1.0, 0.2812, 0.5, 0.3125, 0.5, 0.3125, 0.5, 0.2812, 0.5, 0.5938, 1.0, 0.5625, 1.0, 0.5625, 1.0, 0.5938, 1.0, 0.0, 0.5, 0.03125, 0.5, 0.03125, 0.5, 0.0, 0.5, 0.3125, 1.0, 0.2812, 1.0, 0.2812, 1.0, 0.3125, 1.0, 0.8125, 0.5, 0.8438, 0.5, 0.8438, 0.5, 0.8125, 0.5, 0.03125, 1.0, 0.0, 1.0, 0.0, 1.0, 0.03125, 1.0, 0.5312, 0.5, 0.5625, 0.5, 0.5625, 0.5, 0.5312, 0.5, 0.8438, 1.0, 0.8125, 1.0, 0.8125, 1.0, 0.8438, 1.0, 0.25, 0.5, 0.2812, 0.5, 0.2812, 0.5, 0.25, 0.5, 0.5625, 1.0, 0.5312, 1.0, 0.5312, 1.0, 0.5625, 1.0, 0.2812, 1.0, 0.25, 1.0, 0.25, 1.0, 0.2812, 1.0, 0.7812, 0.5, 0.8125, 0.5, 0.8125, 0.5, 0.7812, 0.5, 0.5, 0.5, 0.5312, 0.5, 0.5312, 0.5, 0.5, 0.5, 0.8125, 1.0, 0.7812, 1.0, 0.7812, 1.0, 0.8125, 1.0, 0.2188, 0.5, 0.25, 0.5, 0.25, 0.5, 0.2188, 0.5, 0.5312, 1.0, 0.5, 1.0, 0.5, 1.0, 0.5312, 1.0, 0.25, 1.0, 0.2188, 1.0, 0.2188, 1.0, 0.25, 1.0, 0.75, 0.5, 0.7812, 0.5, 0.7812, 0.5, 0.75, 0.5, 0.4688, 0.5, 0.5, 0.5, 0.5, 0.5, 0.4688, 0.5, 0.7812, 1.0, 0.75, 1.0, 0.75, 1.0, 0.7812, 1.0, 0.1875, 0.5, 0.2188, 0.5, 0.2188, 0.5, 0.1875, 0.5, 0.5, 1.0, 0.4688, 1.0, 0.4688, 1.0, 0.5, 1.0, 0.2188, 1.0, 0.1875, 1.0, 0.1875, 1.0, 0.2188, 1.0, 0.7188, 0.5, 0.75, 0.5, 0.75, 0.5, 0.7188, 0.5])
me_cylinder_003.materials.append(mat_material_002)
me_cylinder_003.update()

# ---- objects
ob_cube = bpy.data.objects.new('Cube', me_cube)
ob_empty = bpy.data.objects.new('Empty', None)
ob_empty_001 = bpy.data.objects.new('Empty.001', None)
ob_cylinder = bpy.data.objects.new('Cylinder', me_cylinder)
ob_cylinder_001 = bpy.data.objects.new('Cylinder.001', me_cylinder_001)
ob_cylinder_002 = bpy.data.objects.new('Cylinder.002', me_cylinder_003)

# ---- transforms, parenting, visibility, modifiers, constraints
ob_cube.location = (0.0, 0.0, 0.0)
ob_cube.scale = (1.0, 0.9998, 1.0)
ob_cube.lock_rotations_4d = False
ob_cube.empty_display_type = 'ARROWS'
ob_cube.lineart.crease_threshold = 0.0
_m = ob_cube.modifiers.new('SimpleDeform', 'SIMPLE_DEFORM')
_m.deform_method = 'BEND'
_m.origin = ob_empty
_m.factor = -0.4817
_m.angle = -0.4817
_m = ob_cube.modifiers.new('Array', 'ARRAY')
_m.count = 10
_m.relative_offset_displace = (0.0, 0.0, 0.0)
_m.use_object_offset = True
_m.offset_object = ob_empty_001
ob_empty.location = (0.0, 0.0, 0.0)
ob_empty_001.location = (0.0, 0.0, 0.0)
ob_empty_001.rotation_euler = (0.0, -0.0, 0.6283)
ob_cylinder.location = (0.0, 0.0, 4.5)
ob_cylinder.scale = (3.8, 3.8, 0.2)
_m = ob_cylinder.modifiers.new('Array', 'ARRAY')
_m.relative_offset_displace = (0.0, 0.0, 22.5)
ob_cylinder_001.location = (0.0, 0.0, 0.0)
_m = ob_cylinder_001.modifiers.new('Array', 'ARRAY')
_m.relative_offset_displace = (0.0, 0.0, 3.0)
ob_cylinder_002.location = (0.0, 0.0, 0.0)
_m = ob_cylinder_002.modifiers.new('Array', 'ARRAY')
_m.relative_offset_displace = (0.0, 0.0, 13.9)

# ---- collection membership
col_collection.objects.link(ob_cube)
col_collection.objects.link(ob_empty)
col_collection.objects.link(ob_empty_001)
col_collection.objects.link(ob_cylinder)
col_collection.objects.link(ob_cylinder_001)
col_collection.objects.link(ob_cylinder_002)

# ---- scene / render settings (as saved in the file)
scene.frame_start = 1; scene.frame_end = 250; scene.frame_set(1)
scene.render.engine = 'BLENDER_EEVEE_NEXT'
scene.cycles.sampling_pattern = 'TABULATED_SOBOL'
scene.view_settings.view_transform = 'Filmic'
bpy.context.view_layer.update()

# ---- added for rendering (the .blend has no active camera and no usable light): camera, sun
cam_auto = bpy.data.cameras.new('AutoCamera')
cam_auto.lens = 50.0
cam_auto.sensor_width = 36.0
cam_auto.clip_end = 1000.0
ob_auto_camera = bpy.data.objects.new('AutoCamera', cam_auto)
scene.collection.objects.link(ob_auto_camera)
ob_auto_camera.location = (15.4196, -18.5035, 12.3357)
ob_auto_camera.rotation_euler = (1.09748, -7.21219e-08, 0.694738)
scene.camera = ob_auto_camera
light_auto_sun = bpy.data.lights.new('AutoSun', 'SUN')
light_auto_sun.energy = 3.0
light_auto_sun.angle = 0.0523599
ob_auto_sun = bpy.data.objects.new('AutoSun', light_auto_sun)
scene.collection.objects.link(ob_auto_sun)
ob_auto_sun.rotation_euler = (0.872665, 0.174533, 0.523599)
bpy.context.view_layer.update()

